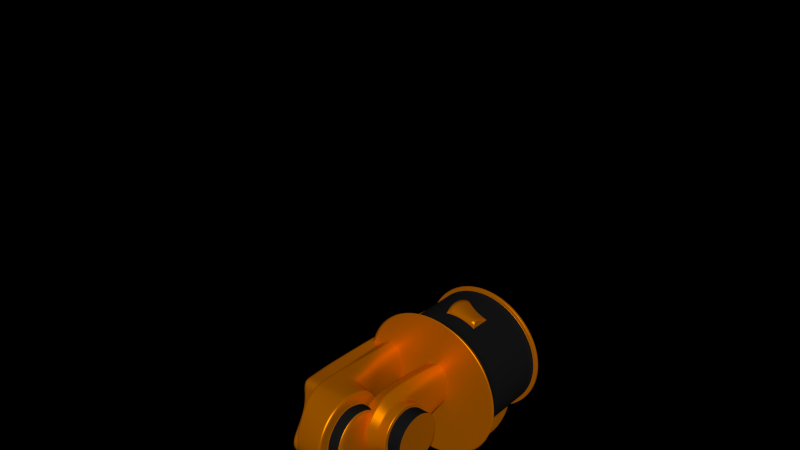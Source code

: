 # Source: robot_dual_copy.blend  (saved by Blender 2.79.0; exported with 4.5.12 LTS)
import bpy
from mathutils import Matrix  # noqa: F401  (used for matrix-valued properties, if any)

bpy.ops.wm.read_factory_settings(use_empty=True)
scene = bpy.context.scene
scene.name = 'Scene'

# ---- collections
col_collection_1 = bpy.data.collections.new('Collection 1'); scene.collection.children.link(col_collection_1)

# ---- materials (node trees are filled in below, after node groups)
mat_orange_metal = bpy.data.materials.new('orange metal')
mat_orange_metal.alpha_threshold = 0.0
mat_orange_metal.diffuse_color = (0.8, 0.6542, 0.3902, 1.0)
mat_orange_metal.roughness = 0.5
mat_orange_metal.line_color = (0.0, 0.0, 0.0, 1.0)
mat_base_sides = bpy.data.materials.new('base sides')
mat_base_sides.alpha_threshold = 0.0
mat_base_sides.roughness = 0.5
mat_base_sides.line_color = (0.0, 0.0, 0.0, 1.0)
mat_links = bpy.data.materials.new('links')
mat_links.alpha_threshold = 0.0
mat_links.diffuse_color = (0.009017, 0.009017, 0.009017, 1.0)
mat_links.roughness = 0.5
mat_links.line_color = (0.0, 0.0, 0.0, 1.0)
mat_motor_body = bpy.data.materials.new('motor body')
mat_motor_body.alpha_threshold = 0.0
mat_motor_body.roughness = 0.5
mat_motor_body.line_color = (0.0, 0.0, 0.0, 1.0)
mat_grabbers = bpy.data.materials.new('grabbers')
mat_grabbers.alpha_threshold = 0.0
mat_grabbers.diffuse_color = (0.196, 0.196, 0.196, 1.0)
mat_grabbers.roughness = 0.5
mat_grabbers.line_color = (0.0, 0.0, 0.0, 1.0)
mat_pads = bpy.data.materials.new('pads')
mat_pads.alpha_threshold = 0.0
mat_pads.roughness = 0.5
mat_pads.line_color = (0.0, 0.0, 0.0, 1.0)

# ---- material node trees
mat_orange_metal.use_nodes = True; mat_orange_metal.node_tree.nodes.clear()
_N = mat_orange_metal.node_tree.nodes; _L = mat_orange_metal.node_tree.links
n0 = _N.new('ShaderNodeBsdfDiffuse'); n0.name = 'Diffuse BSDF'; n0.location = (10, 300)
n0.inputs[1].default_value = 0.072
n1 = _N.new('ShaderNodeBsdfAnisotropic'); n1.name = 'Glossy BSDF'; n1.location = (-2, 166)
n1.distribution = 'BECKMANN'
n1.inputs[1].default_value = 0.4472
n2 = _N.new('ShaderNodeRGB'); n2.name = 'RGB'; n2.location = (-228, 344)
n2.outputs[0].default_value = (0.6559, 0.178, 0.0, 1.0)
n3 = _N.new('ShaderNodeBsdfDiffuse'); n3.name = 'Diffuse BSDF.001'; n3.location = (85, 3)
n4 = _N.new('ShaderNodeBsdfDiffuse'); n4.name = 'Diffuse BSDF.002'; n4.location = (41, -103)
n4.inputs[0].default_value = (0.0, 0.0, 0.0, 1.0)
n5 = _N.new('ShaderNodeOutputMaterial'); n5.name = 'Material Output'; n5.location = (414, 305)
n5.width = 120
n6 = _N.new('ShaderNodeMixShader'); n6.name = 'Mix Shader'; n6.location = (217, 233)
n6.width = 150
n7 = _N.new('ShaderNodeMixShader'); n7.name = 'Mix Shader.001'; n7.location = (358, 55)
n7.width = 150
_L.new(n0.outputs[0], n6.inputs[1])
_L.new(n2.outputs[0], n0.inputs[0])
_L.new(n2.outputs[0], n1.inputs[0])
_L.new(n1.outputs[0], n6.inputs[2])
_L.new(n3.outputs[0], n7.inputs[1])
_L.new(n4.outputs[0], n7.inputs[2])
_L.new(n6.outputs[0], n5.inputs[0])
n5.is_active_output = True
mat_base_sides.use_nodes = True; mat_base_sides.node_tree.nodes.clear()
_N = mat_base_sides.node_tree.nodes; _L = mat_base_sides.node_tree.links
n0 = _N.new('ShaderNodeOutputMaterial'); n0.name = 'Material Output'; n0.location = (300, 300)
n0.width = 120
n1 = _N.new('ShaderNodeBsdfDiffuse'); n1.name = 'Diffuse BSDF'; n1.location = (10, 300)
n1.inputs[0].default_value = (0.007193, 0.007193, 0.007193, 1.0)
n1.inputs[1].default_value = 0.24
_L.new(n1.outputs[0], n0.inputs[0])
n0.is_active_output = True
mat_links.use_nodes = True; mat_links.node_tree.nodes.clear()
_N = mat_links.node_tree.nodes; _L = mat_links.node_tree.links
n0 = _N.new('ShaderNodeOutputMaterial'); n0.name = 'Material Output'; n0.location = (300, 300)
n0.width = 120
n1 = _N.new('ShaderNodeBsdfDiffuse'); n1.name = 'Diffuse BSDF'; n1.location = (10, 300)
n1.inputs[0].default_value = (0.008075, 0.008075, 0.008075, 1.0)
_L.new(n1.outputs[0], n0.inputs[0])
n0.is_active_output = True
mat_motor_body.use_nodes = True; mat_motor_body.node_tree.nodes.clear()
_N = mat_motor_body.node_tree.nodes; _L = mat_motor_body.node_tree.links
n0 = _N.new('ShaderNodeBsdfDiffuse'); n0.name = 'Diffuse BSDF'; n0.location = (-10, 361)
n0.inputs[0].default_value = (0.01808, 0.02217, 0.02365, 1.0)
n0.inputs[1].default_value = 1.0
n1 = _N.new('ShaderNodeOutputMaterial'); n1.name = 'Material Output'; n1.location = (278, 235)
n1.width = 120
n2 = _N.new('ShaderNodeTexNoise'); n2.name = 'Noise Texture'; n2.location = (16, 164)
n2.width = 150
n2.inputs[2].default_value = 2.0
n3 = _N.new('ShaderNodeDisplacement'); n3.name = 'Displacement'; n3.location = (0, 0)
n3.inputs[1].default_value = 0.0
n3.inputs[2].default_value = 0.1
_L.new(n0.outputs[0], n1.inputs[0])
_L.new(n2.outputs[1], n3.inputs[0])
_L.new(n3.outputs[0], n1.inputs[2])
n1.is_active_output = True
mat_grabbers.use_nodes = True; mat_grabbers.node_tree.nodes.clear()
_N = mat_grabbers.node_tree.nodes; _L = mat_grabbers.node_tree.links
n0 = _N.new('ShaderNodeOutputMaterial'); n0.name = 'Material Output'; n0.location = (300, 300)
n0.width = 120
n1 = _N.new('ShaderNodeBsdfDiffuse'); n1.name = 'Diffuse BSDF'; n1.location = (10, 300)
n1.inputs[0].default_value = (0.04445, 0.03903, 0.03245, 1.0)
_L.new(n1.outputs[0], n0.inputs[0])
n0.is_active_output = True
mat_pads.use_nodes = True; mat_pads.node_tree.nodes.clear()
_N = mat_pads.node_tree.nodes; _L = mat_pads.node_tree.links
n0 = _N.new('ShaderNodeOutputMaterial'); n0.name = 'Material Output'; n0.location = (300, 300)
n0.width = 120
n1 = _N.new('ShaderNodeBsdfDiffuse'); n1.name = 'Diffuse BSDF'; n1.location = (100, 300)
n1.inputs[0].default_value = (0.3931, 0.3931, 0.3931, 1.0)
n1.inputs[1].default_value = 0.832
_L.new(n1.outputs[0], n0.inputs[0])
n0.is_active_output = True

# ---- world
world_world = bpy.data.worlds.new('World'); scene.world = world_world
world_world.color = (0.0, 0.0, 0.0)
world_world.use_sun_shadow = False
world_world.sun_shadow_jitter_overblur = 0.0
world_world.cycles.sampling_method = 'NONE'
world_world.cycles.sample_map_resolution = 256

# ---- meshes
me_cylinder = bpy.data.meshes.new('Cylinder')
me_cylinder.from_pydata([(0.0002089, 1.636, -1.86), (0.0002089, 1.636, -1.111), (0.3422, 1.545, -1.86), (0.3422, 1.545, -1.111), (0.5925, 1.294, -1.86), (0.5925, 1.294, -1.111), (0.6842, 0.9524, -1.86), (0.6842, 0.9524, -1.111), (0.5925, 0.6104, -1.86), (0.5925, 0.6104, -1.111), (0.3422, 0.3601, -1.86), (0.3422, 0.3601, -1.111), (0.000209, 0.2684, -1.86), (0.000209, 0.2684, -1.111), (-0.3418, 0.3601, -1.86), (-0.3418, 0.3601, -1.111), (-0.5921, 0.6104, -1.86), (-0.5921, 0.6104, -1.111), (-0.6837, 0.9524, -1.86), (-0.6837, 0.9524, -1.111), (-0.5921, 1.294, -1.86), (-0.5921, 1.294, -1.111), (-0.3418, 1.545, -1.86), (-0.3418, 1.545, -1.111), (0.0002089, 1.677, -1.081), (0.3627, 1.58, -1.081), (0.6281, 1.315, -1.081), (0.7252, 0.9524, -1.081), (0.6281, 0.5899, -1.081), (0.3627, 0.3246, -1.081), (0.000209, 0.2274, -1.081), (-0.3623, 0.3246, -1.081), (-0.6276, 0.5899, -1.081), (-0.7248, 0.9524, -1.081), (-0.6276, 1.315, -1.081), (-0.3623, 1.58, -1.081), (0.7232, 0.9524, -1.105), (0.6263, 0.5909, -1.105), (0.3617, 1.579, -1.105), (0.6263, 1.314, -1.105), (0.0002089, 1.675, -1.105), (-0.6259, 1.314, -1.105), (-0.3613, 1.579, -1.105), (-0.6259, 0.5909, -1.105), (-0.7228, 0.9524, -1.105), (0.000209, 0.2294, -1.105), (-0.3613, 0.3263, -1.105), (0.3617, 0.3263, -1.105), (0.8265, 0.9524, -2.004), (0.7158, 1.366, -2.004), (0.4134, 1.668, -2.004), (0.0002089, 1.779, -2.004), (-0.413, 0.2368, -2.004), (0.000209, 0.1261, -2.004), (0.4134, 0.2368, -2.004), (0.7158, 0.5392, -2.004), (-0.413, 1.668, -2.004), (-0.7154, 1.366, -2.004), (-0.8261, 0.9524, -2.004), (-0.7154, 0.5392, -2.004), (0.0002089, 1.465, -1.081), (0.2566, 1.397, -1.081), (0.4443, 1.209, -1.081), (0.513, 0.9524, -1.081), (0.4443, 0.696, -1.081), (0.2566, 0.5083, -1.081), (0.000209, 0.4396, -1.081), (-0.2562, 0.5083, -1.081), (-0.4439, 0.696, -1.081), (-0.5126, 0.9524, -1.081), (-0.4439, 1.209, -1.081), (-0.2562, 1.397, -1.081), (0.6238, 0.9524, -2.004), (0.5402, 1.264, -2.004), (0.312, 1.492, -2.004), (0.0002089, 1.576, -2.004), (-0.3116, 0.4124, -2.004), (0.000209, 0.3288, -2.004), (0.312, 0.4124, -2.004), (0.5402, 0.6406, -2.004), (-0.3116, 1.492, -2.004), (-0.5398, 1.264, -2.004), (-0.6234, 0.9524, -2.004), (-0.5398, 0.6406, -2.004)], [], [(0, 1, 3, 2), (2, 3, 5, 4), (4, 5, 7, 6), (6, 7, 9, 8), (8, 9, 11, 10), (10, 11, 13, 12), (12, 13, 15, 14), (14, 15, 17, 16), (16, 17, 19, 18), (18, 19, 21, 20), (37, 36, 27, 28), (22, 23, 1, 0), (20, 21, 23, 22), (0, 2, 50, 51), (34, 33, 69, 70), (39, 38, 25, 26), (38, 40, 24, 25), (42, 41, 34, 35), (44, 43, 32, 33), (46, 45, 30, 31), (47, 37, 28, 29), (36, 39, 26, 27), (40, 42, 35, 24), (41, 44, 33, 34), (43, 46, 31, 32), (45, 47, 29, 30), (9, 7, 36, 37), (5, 3, 38, 39), (3, 1, 40, 38), (23, 21, 41, 42), (19, 17, 43, 44), (15, 13, 45, 46), (11, 9, 37, 47), (7, 5, 39, 36), (1, 23, 42, 40), (21, 19, 44, 41), (17, 15, 46, 43), (13, 11, 47, 45), (22, 0, 51, 56), (59, 58, 82, 83), (20, 22, 56, 57), (6, 8, 55, 48), (10, 12, 53, 54), (2, 4, 49, 50), (14, 16, 59, 52), (4, 6, 48, 49), (8, 10, 54, 55), (18, 20, 57, 58), (12, 14, 52, 53), (16, 18, 58, 59), (61, 60, 71, 70, 69, 68, 67, 66, 65, 64, 63, 62), (28, 27, 63, 64), (35, 34, 70, 71), (29, 28, 64, 65), (24, 35, 71, 60), (30, 29, 65, 66), (31, 30, 66, 67), (25, 24, 60, 61), (32, 31, 67, 68), (26, 25, 61, 62), (33, 32, 68, 69), (27, 26, 62, 63), (75, 74, 73, 72, 79, 78, 77, 76, 83, 82, 81, 80), (52, 59, 83, 76), (57, 56, 80, 81), (54, 53, 77, 78), (55, 54, 78, 79), (48, 55, 79, 72), (53, 52, 76, 77), (50, 49, 73, 74), (56, 51, 75, 80), (51, 50, 74, 75), (58, 57, 81, 82), (49, 48, 72, 73)])
me_cylinder.polygons.foreach_set('use_smooth', [True] * 74)
me_cylinder.polygons.foreach_set('material_index', [1, 1, 1, 1, 1, 1, 1, 1, 1, 1, 0, 1, 1, 0, 0, 0, 0, 0, 0, 0, 0, 0, 0, 0, 0, 0, 0, 0, 0, 0, 0, 0, 0, 0, 0, 0, 0, 0, 0, 0, 0, 0, 0, 0, 0, 0, 0, 0, 0, 0, 0, 0, 0, 0, 0, 0, 0, 0, 0, 0, 0, 0, 0, 0, 0, 0, 0, 0, 0, 0, 0, 0, 0, 0])
_k = {(0, 2): 1.0, (1, 3): 1.0, (2, 4): 1.0, (3, 5): 1.0, (4, 6): 1.0, (5, 7): 1.0, (6, 8): 1.0, (7, 9): 1.0, (8, 10): 1.0, (9, 11): 1.0, (10, 12): 1.0, (11, 13): 1.0, (12, 14): 1.0, (13, 15): 1.0, (14, 16): 1.0, (15, 17): 1.0, (16, 18): 1.0, (17, 19): 1.0, (18, 20): 1.0, (19, 21): 1.0, (20, 22): 1.0, (21, 23): 1.0, (0, 22): 1.0, (1, 23): 1.0, (24, 25): 1.0, (25, 26): 1.0, (26, 27): 1.0, (27, 28): 1.0, (28, 29): 1.0, (29, 30): 1.0, (30, 31): 1.0, (31, 32): 1.0, (32, 33): 1.0, (33, 34): 1.0, (34, 35): 1.0, (24, 35): 1.0, (36, 37): 0.99216, (38, 39): 0.99216, (38, 40): 0.99216, (41, 42): 0.99216, (43, 44): 0.99216, (45, 46): 0.99216, (37, 47): 0.99216, (36, 39): 0.99216, (40, 42): 0.99216, (41, 44): 0.99216, (43, 46): 0.99216, (45, 47): 0.99216, (48, 55): 1.0, (49, 50): 1.0, (50, 51): 1.0, (48, 49): 1.0, (52, 59): 1.0, (53, 54): 1.0, (54, 55): 1.0, (52, 53): 1.0, (51, 56): 1.0, (57, 58): 1.0, (58, 59): 1.0, (56, 57): 1.0, (60, 61): 1.0, (61, 62): 1.0, (62, 63): 1.0, (63, 64): 1.0, (64, 65): 1.0, (65, 66): 1.0, (66, 67): 1.0, (67, 68): 1.0, (68, 69): 1.0, (69, 70): 1.0, (70, 71): 1.0, (60, 71): 1.0, (72, 79): 1.0, (73, 74): 1.0, (74, 75): 1.0, (72, 73): 1.0, (76, 83): 1.0, (77, 78): 1.0, (78, 79): 1.0, (76, 77): 1.0, (75, 80): 1.0, (81, 82): 1.0, (82, 83): 1.0, (80, 81): 1.0}
me_cylinder.attributes.new('crease_edge', 'FLOAT', 'EDGE').data.foreach_set('value', [_k.get((min(e.vertices), max(e.vertices)), 0.0) for e in me_cylinder.edges])
me_cylinder.materials.append(mat_orange_metal)
me_cylinder.materials.append(mat_base_sides)
me_cylinder.use_remesh_preserve_volume = False
me_cylinder.use_remesh_preserve_attributes = False
me_cylinder.use_mirror_vertex_groups = False
me_cylinder.update()
me_cylinder_005 = bpy.data.meshes.new('Cylinder.005')
me_cylinder_005.from_pydata([(-0.4687, 0.6127, -0.3844), (-0.3046, 0.6081, -0.3735), (-0.4436, 0.576, -0.6129), (-0.3046, 0.5678, -0.6096), (-0.4258, 0.4115, -0.7194), (-0.3046, 0.4333, -0.7607), (-0.4052, 0.1868, -0.8262), (-0.3046, 0.1866, -0.8214), (-0.4242, -0.03797, -0.729), (-0.3046, -0.03351, -0.7624), (-0.4436, -0.2114, -0.6109), (-0.3046, -0.2033, -0.6136), (-0.5062, -0.1453, 1.616), (-0.3696, -0.1386, 1.617), (-0.4812, -0.1046, 1.79), (-0.3647, -0.09644, 1.798), (-0.4624, -0.007888, 1.885), (-0.363, -4.288e-05, 1.894), (-0.4464, 0.1873, 1.954), (-0.363, 0.1884, 1.949), (-0.4624, 0.3389, 1.888), (-0.363, 0.337, 1.899), (-0.4812, 0.4608, 1.77), (-0.3647, 0.455, 1.792), (-0.4687, -0.2748, -0.3829), (-0.5308, -0.2012, 0.0705), (-0.5568, -0.1434, 0.4946), (-0.5642, -0.1232, 0.8733), (-0.5466, -0.1208, 1.275), (-0.3892, -0.1146, 1.237), (-0.3851, -0.117, 0.8606), (-0.3802, -0.1367, 0.4899), (-0.3033, -0.1907, 0.0643), (-0.3046, -0.2668, -0.3725), (-0.5062, 0.4976, 1.632), (-0.5494, 0.4572, 1.121), (-0.5613, 0.4543, 0.7317), (-0.5466, 0.4946, 0.3214), (-0.5271, 0.5576, 0.03833), (-0.3033, 0.5498, 0.06465), (-0.3598, 0.4881, 0.3023), (-0.3851, 0.4485, 0.7192), (-0.3958, 0.4514, 1.099), (-0.3696, 0.491, 1.629), (-0.5115, 0.5684, -0.05635), (-0.3046, 0.5834, -0.1261), (-0.3046, -0.2282, -0.1085), (-0.5157, -0.2271, -0.03166), (-0.3046, -0.2583, -0.4581), (-0.4582, -0.2687, -0.4666), (-0.3046, 0.6037, -0.4794), (-0.4564, 0.6071, -0.4883), (-0.5364, -0.1269, 1.369), (-0.3752, -0.1206, 1.378), (-0.3826, 0.4781, 1.41), (-0.5352, 0.4845, 1.41), (-0.3793, 0.4653, 1.316), (-0.543, 0.4714, 1.308), (-0.3663, -0.1256, 1.423), (-0.5352, -0.132, 1.421), (-0.7364, 0.5865, -0.3556), (-0.6921, 0.5662, -0.5563), (-0.6865, 0.4248, -0.6004), (-0.7174, 0.3165, -0.4745), (-0.7326, 0.1913, -0.3795), (-0.7386, 0.0563, -0.3416), (-0.6534, -0.1118, 1.659), (-0.6016, -0.08581, 1.811), (-0.5688, -0.002196, 1.907), (-0.5493, 0.1864, 1.949), (-0.567, 0.3364, 1.912), (-0.606, 0.4342, 1.798), (-0.76, -0.1259, -0.2188), (-0.7983, -0.09684, 0.03023), (-0.8305, -0.05474, 0.4977), (-0.821, -0.05003, 0.8788), (-0.7616, -0.06572, 1.286), (-0.649, 0.4587, 1.672), (-0.7934, 0.3952, 1.146), (-0.8305, 0.3929, 0.7293), (-0.8305, 0.4184, 0.3244), (-0.7987, 0.4635, 0.03271), (-0.7786, 0.4773, -0.0982), (-0.7856, -0.1032, -0.05236), (-0.7358, -0.1459, -0.3591), (-0.7185, 0.6142, -0.4675), (-0.7342, -0.07783, 1.377), (-0.7234, 0.4287, 1.412), (-0.752, 0.4171, 1.318), (-0.72, -0.0776, 1.424), (-0.4875, 0.3364, 1.895), (-0.4827, 0.1864, 1.95), (-0.6762, 0.4184, 0.32), (-0.6945, 0.3929, 0.7244), (-0.6888, 0.3952, 1.122), (-0.6448, 0.4171, 1.296), (-0.5557, 0.0563, -0.3302), (-0.5479, 0.1913, -0.3677), (-0.7011, -0.05003, 0.8714), (-0.684, -0.05474, 0.4931), (-0.632, -0.09684, 0.03819), (-0.6156, -0.1032, -0.04375), (-0.5528, 0.5865, -0.344), (-0.6065, 0.4773, -0.08923), (-0.6325, 0.4635, 0.04064), (-0.5175, -0.08581, 1.792), (-0.5624, -0.1118, 1.638), (-0.653, -0.06572, 1.263), (-0.4915, 0.4248, -0.5884), (-0.4991, 0.5662, -0.5447), (-0.4891, -0.002196, 1.89), (-0.5585, 0.4587, 1.651), (-0.5213, 0.4342, 1.779), (-0.6205, 0.4287, 1.391), (-0.5299, 0.6015, -0.455), (-0.5285, 0.3165, -0.4619), (-0.5521, -0.1459, -0.3475), (-0.6176, -0.0776, 1.403), (-0.6297, -0.07783, 1.355), (-0.5825, -0.1259, -0.2089), (-0.114, 0.6022, -0.3735), (-0.3046, 0.1648, 0.06931), (-0.3046, -0.02774, 0.02264), (-0.3046, 0.3869, 0.03055), (-0.114, 0.5582, -0.609), (-0.114, 0.4067, -0.7527), (-0.114, 0.1933, -0.8324), (-0.114, -0.03937, -0.7695), (-0.114, -0.2033, -0.6136), (-0.114, -0.2631, -0.3728), (-0.114, 0.5727, -0.1274), (-0.114, -0.2082, -0.1185), (-0.114, -0.2518, -0.4581), (-0.114, 0.5978, -0.4794), (-0.114, 0.1648, 0.06931), (-0.114, -0.02774, 0.02264), (-0.114, 0.3869, 0.03055), (-0.114, 0.4989, -0.3761), (-0.114, 0.4545, -0.5437), (-0.114, 0.3419, -0.6466), (-0.114, 0.1856, -0.7041), (-0.114, 0.02629, -0.6574), (-0.114, -0.09333, -0.5474), (-0.114, -0.1386, -0.3754), (-0.114, 0.471, -0.2034), (-0.114, -0.09648, -0.1947), (-0.114, -0.1326, -0.4365), (-0.114, 0.4896, -0.4508), (-0.114, 0.1642, -0.04904), (-0.114, 0.03194, -0.09346), (-0.114, 0.3293, -0.08321), (0.01629, 0.4989, -0.3761), (0.01629, 0.4545, -0.5437), (0.01629, 0.3419, -0.6466), (0.01629, 0.1856, -0.7041), (0.01629, 0.02629, -0.6574), (0.01629, -0.09333, -0.5474), (0.01629, -0.1386, -0.3754), (0.01629, 0.471, -0.2034), (0.01629, -0.09648, -0.1947), (0.01629, -0.1326, -0.4365), (0.01629, 0.4896, -0.4508), (0.01629, 0.1642, -0.04904), (0.01629, 0.03194, -0.09346), (0.01629, 0.3293, -0.08321), (0.01629, 0.4111, -0.3757), (0.01629, 0.374, -0.4959), (0.01629, 0.2981, -0.5728), (0.01629, 0.1859, -0.6025), (0.01629, 0.07053, -0.5754), (0.01629, -0.01124, -0.4979), (0.01629, -0.04832, -0.3752), (0.01629, 0.3818, -0.2544), (0.01629, -0.009844, -0.2495), (0.01629, -0.03871, -0.4203), (0.01629, 0.4012, -0.4309), (0.01629, 0.1735, -0.1461), (0.01629, 0.07648, -0.1801), (0.01629, 0.2852, -0.173)], [], [(51, 50, 3, 2), (2, 3, 5, 4), (4, 5, 7, 6), (6, 7, 9, 8), (8, 9, 11, 10), (59, 58, 13, 12), (12, 13, 15, 14), (14, 15, 17, 16), (16, 17, 19, 18), (18, 19, 21, 20), (44, 45, 1, 0), (20, 21, 23, 22), (49, 48, 33, 24), (47, 46, 32, 25), (25, 32, 31, 26), (26, 31, 30, 27), (27, 30, 29, 28), (22, 23, 43, 34), (57, 56, 42, 35), (35, 42, 41, 36), (36, 41, 40, 37), (37, 40, 39, 38), (38, 39, 45, 44), (24, 33, 46, 47), (10, 11, 48, 49), (0, 1, 50, 51), (28, 29, 53, 52), (34, 43, 54, 55), (55, 54, 56, 57), (52, 53, 58, 59), (91, 90, 70, 69), (93, 92, 80, 79), (95, 94, 78, 88), (97, 96, 65, 64), (99, 98, 75, 74), (101, 100, 73, 83), (103, 102, 60, 82), (92, 104, 81, 80), (106, 105, 67, 66), (98, 107, 76, 75), (109, 108, 62, 61), (104, 103, 82, 81), (110, 91, 69, 68), (112, 111, 77, 71), (113, 95, 88, 87), (102, 114, 85, 60), (115, 97, 64, 63), (96, 116, 84, 65), (114, 109, 61, 85), (90, 112, 71, 70), (118, 117, 89, 86), (111, 113, 87, 77), (117, 106, 66, 89), (107, 118, 86, 76), (116, 119, 72, 84), (119, 101, 83, 72), (105, 110, 68, 67), (94, 93, 79, 78), (108, 115, 63, 62), (100, 99, 74, 73), (18, 20, 90, 91), (36, 37, 92, 93), (57, 35, 94, 95), (8, 10, 96, 97), (26, 27, 98, 99), (47, 25, 100, 101), (44, 0, 102, 103), (37, 38, 104, 92), (12, 14, 105, 106), (27, 28, 107, 98), (2, 4, 108, 109), (38, 44, 103, 104), (16, 18, 91, 110), (22, 34, 111, 112), (55, 57, 95, 113), (0, 51, 114, 102), (6, 8, 97, 115), (10, 49, 116, 96), (51, 2, 109, 114), (20, 22, 112, 90), (52, 59, 117, 118), (34, 55, 113, 111), (59, 12, 106, 117), (28, 52, 118, 107), (49, 24, 119, 116), (24, 47, 101, 119), (14, 16, 110, 105), (35, 36, 93, 94), (4, 6, 115, 108), (25, 26, 99, 100), (21, 19, 17), (21, 17, 15, 23), (23, 15, 13, 43), (58, 54, 43, 13), (54, 58, 53, 56), (56, 53, 29, 42), (30, 41, 42, 29), (31, 40, 41, 30), (122, 32, 46), (123, 45, 39), (1, 45, 130, 120), (5, 3, 124, 125), (45, 123, 136, 130), (50, 1, 120, 133), (46, 33, 129, 131), (11, 9, 127, 128), (7, 5, 125, 126), (121, 122, 135, 134), (3, 50, 133, 124), (121, 134, 136, 123), (46, 131, 135, 122), (33, 48, 132, 129), (48, 11, 128, 132), (9, 7, 126, 127), (125, 124, 138, 139), (129, 132, 146, 143), (133, 120, 137, 147), (126, 125, 139, 140), (124, 133, 147, 138), (127, 126, 140, 141), (130, 136, 150, 144), (128, 127, 141, 142), (134, 135, 149, 148), (132, 128, 142, 146), (134, 148, 150, 136), (120, 130, 144, 137), (131, 145, 149, 135), (131, 129, 143, 145), (147, 137, 151, 161), (40, 121, 123, 39), (32, 122, 121, 31), (31, 121, 40), (60, 85, 61, 62, 63), (60, 63, 64, 82), (82, 64, 65, 84, 72), (83, 81, 82, 72), (81, 83, 73, 80), (74, 80, 73), (75, 79, 80, 74), (76, 78, 79, 75), (86, 88, 78, 76), (89, 87, 88, 86), (87, 89, 66, 77), (77, 66, 67, 71), (71, 67, 68, 69, 70), (162, 163, 177, 176), (138, 147, 161, 152), (141, 140, 154, 155), (144, 150, 164, 158), (142, 141, 155, 156), (148, 149, 163, 162), (146, 142, 156, 160), (150, 148, 162, 164), (137, 144, 158, 151), (140, 139, 153, 154), (149, 145, 159, 163), (145, 143, 157, 159), (139, 138, 152, 153), (143, 146, 160, 157), (169, 168, 167, 166, 175, 165, 172, 178, 176, 177, 173, 171, 174, 170), (160, 156, 170, 174), (164, 162, 176, 178), (151, 158, 172, 165), (154, 153, 167, 168), (163, 159, 173, 177), (159, 157, 171, 173), (153, 152, 166, 167), (157, 160, 174, 171), (161, 151, 165, 175), (152, 161, 175, 166), (155, 154, 168, 169), (158, 164, 178, 172), (156, 155, 169, 170)])
me_cylinder_005.polygons.foreach_set('use_smooth', [True] * 173)
me_cylinder_005.polygons.foreach_set('material_index', [0, 0, 0, 0, 0, 0, 0, 0, 0, 0, 0, 0, 0, 0, 0, 0, 0, 0, 0, 0, 0, 0, 0, 0, 0, 0, 0, 0, 0, 0, 0, 0, 0, 0, 0, 0, 0, 0, 0, 0, 0, 0, 0, 0, 0, 0, 0, 0, 0, 0, 0, 0, 0, 0, 0, 0, 0, 0, 0, 0, 0, 0, 0, 0, 0, 0, 0, 0, 0, 0, 0, 0, 0, 0, 0, 0, 0, 0, 0, 0, 0, 0, 0, 0, 0, 0, 0, 0, 0, 0, 0, 0, 0, 0, 0, 0, 0, 0, 0, 0, 0, 0, 0, 0, 0, 0, 0, 0, 0, 0, 0, 0, 0, 0, 0, 0, 0, 0, 0, 0, 0, 0, 0, 0, 0, 0, 0, 0, 1, 0, 0, 0, 0, 0, 0, 0, 0, 0, 0, 0, 0, 0, 0, 0, 0, 0, 1, 1, 1, 1, 1, 1, 1, 1, 1, 1, 1, 1, 1, 0, 0, 0, 0, 0, 0, 0, 0, 0, 0, 0, 0, 0, 0])
_k = {(2, 51): 1.0, (2, 4): 1.0, (4, 6): 1.0, (6, 8): 1.0, (8, 10): 1.0, (12, 59): 1.0, (12, 14): 1.0, (14, 16): 1.0, (16, 18): 1.0, (18, 20): 1.0, (20, 22): 1.0, (0, 44): 1.0, (10, 49): 1.0, (24, 47): 1.0, (25, 26): 1.0, (26, 27): 1.0, (27, 28): 1.0, (22, 34): 1.0, (34, 55): 1.0, (35, 36): 1.0, (36, 37): 1.0, (37, 38): 1.0, (38, 44): 1.0, (25, 47): 1.0, (24, 49): 1.0, (0, 51): 1.0, (28, 52): 1.0, (55, 57): 1.0, (35, 57): 1.0, (52, 59): 1.0, (61, 85): 1.0, (61, 62): 1.0, (62, 63): 1.0, (63, 64): 1.0, (64, 65): 1.0, (66, 89): 1.0, (66, 67): 1.0, (67, 68): 1.0, (68, 69): 1.0, (69, 70): 1.0, (70, 71): 1.0, (60, 82): 1.0, (65, 84): 1.0, (72, 83): 1.0, (73, 74): 1.0, (74, 75): 1.0, (75, 76): 1.0, (71, 77): 1.0, (77, 87): 1.0, (78, 79): 1.0, (79, 80): 1.0, (80, 81): 1.0, (81, 82): 1.0, (73, 83): 1.0, (72, 84): 1.0, (60, 85): 1.0, (76, 86): 1.0, (87, 88): 1.0, (78, 88): 1.0, (86, 89): 1.0, (90, 91): 1.0, (92, 93): 1.0, (94, 95): 1.0, (96, 97): 1.0, (98, 99): 1.0, (100, 101): 1.0, (102, 103): 1.0, (92, 104): 1.0, (105, 106): 1.0, (98, 107): 1.0, (108, 109): 1.0, (103, 104): 1.0, (91, 110): 1.0, (111, 112): 1.0, (95, 113): 1.0, (102, 114): 1.0, (97, 115): 1.0, (96, 116): 1.0, (109, 114): 1.0, (90, 112): 1.0, (117, 118): 1.0, (111, 113): 1.0, (106, 117): 1.0, (107, 118): 1.0, (116, 119): 1.0, (101, 119): 1.0, (105, 110): 1.0, (93, 94): 1.0, (108, 115): 1.0, (99, 100): 1.0, (125, 126): 0.90196, (124, 125): 0.90196, (120, 133): 0.90196, (126, 127): 0.90196, (127, 128): 0.90196, (128, 132): 0.90196, (120, 130): 0.90196, (129, 131): 0.90196, (129, 132): 0.90196, (124, 133): 0.90196, (130, 136): 0.90196, (134, 135): 0.90196, (134, 136): 0.90196, (131, 135): 0.90196, (139, 140): 1.0, (138, 139): 1.0, (137, 147): 1.0, (140, 141): 1.0, (141, 142): 1.0, (142, 146): 1.0, (137, 144): 1.0, (143, 145): 1.0, (143, 146): 1.0, (138, 147): 1.0, (144, 150): 1.0, (148, 149): 1.0, (148, 150): 1.0, (145, 149): 1.0}
me_cylinder_005.attributes.new('crease_edge', 'FLOAT', 'EDGE').data.foreach_set('value', [_k.get((min(e.vertices), max(e.vertices)), 0.0) for e in me_cylinder_005.edges])
me_cylinder_005.materials.append(mat_orange_metal)
me_cylinder_005.materials.append(mat_links)
me_cylinder_005.use_remesh_preserve_volume = False
me_cylinder_005.use_remesh_preserve_attributes = False
me_cylinder_005.use_mirror_vertex_groups = False
me_cylinder_005.update()
me_cube_005 = bpy.data.meshes.new('Cube.005')
me_cube_005.from_pydata([(-0.2891, -1.521, 1.56), (-0.2891, -1.521, 1.743), (-0.4716, -1.521, 1.56), (-0.4716, -1.521, 1.743), (-0.4716, -1.386, 1.56), (-0.2891, -1.386, 1.743), (-0.4716, -1.386, 1.743), (-0.2891, -1.386, 1.56), (-0.2891, -1.521, 1.584), (-0.4716, -1.521, 1.584), (-0.4716, -1.386, 1.584), (-0.2891, -1.386, 1.584), (-0.2891, -1.364, 1.584), (-0.2891, -1.547, 1.584), (-0.4716, -1.364, 1.584), (-0.4716, -1.547, 1.584), (-0.2891, -1.521, 1.718), (-0.4716, -1.547, 1.718), (-0.4716, -1.364, 1.718), (-0.2891, -1.364, 1.718), (-0.2891, -1.386, 1.718), (-0.4716, -1.386, 1.718), (-0.2891, -1.547, 1.718), (-0.4716, -1.521, 1.718), (-0.2846, -1.521, 1.56), (-0.2846, -1.521, 1.743), (-0.2846, -1.386, 1.743), (-0.2846, -1.386, 1.56), (-0.2846, -1.521, 1.584), (-0.2846, -1.386, 1.584), (-0.2846, -1.364, 1.584), (-0.2846, -1.547, 1.584), (-0.2846, -1.521, 1.718), (-0.2846, -1.364, 1.718), (-0.2846, -1.386, 1.718), (-0.2846, -1.547, 1.718), (-0.4716, -1.508, 1.596), (-0.4716, -1.399, 1.596), (-0.4716, -1.399, 1.705), (-0.4716, -1.508, 1.705), (-0.4881, -1.508, 1.596), (-0.4881, -1.399, 1.596), (-0.4881, -1.399, 1.705), (-0.4881, -1.508, 1.705), (-0.4027, -1.365, 1.611), (-0.3824, -1.365, 1.617), (-0.3817, -1.365, 1.638), (-0.4015, -1.365, 1.645), (-0.4146, -1.365, 1.628), (-0.4142, -1.319, 1.628), (-0.4012, -1.319, 1.645), (-0.3813, -1.319, 1.638), (-0.3821, -1.319, 1.617), (-0.4024, -1.319, 1.611), (-0.4056, -1.291, 1.628), (-0.3944, -1.298, 1.645), (-0.3773, -1.308, 1.638), (-0.3779, -1.308, 1.617), (-0.3954, -1.297, 1.611), (-0.3848, -1.272, 1.628), (-0.3784, -1.283, 1.645), (-0.3686, -1.301, 1.638), (-0.369, -1.3, 1.617), (-0.379, -1.282, 1.611), (-0.3571, -1.266, 1.628), (-0.3572, -1.279, 1.645), (-0.3574, -1.298, 1.638), (-0.3574, -1.298, 1.617), (-0.3572, -1.277, 1.611), (-0.2815, -1.266, 1.628), (-0.2817, -1.279, 1.645), (-0.2818, -1.298, 1.638), (-0.2818, -1.298, 1.617), (-0.2816, -1.277, 1.611), (-0.4313, -1.366, 1.676), (-0.4223, -1.366, 1.679), (-0.422, -1.366, 1.688), (-0.4308, -1.366, 1.692), (-0.4365, -1.366, 1.684), (-0.4364, -1.307, 1.684), (-0.4306, -1.307, 1.692), (-0.4219, -1.307, 1.688), (-0.4222, -1.307, 1.679), (-0.4312, -1.307, 1.676), (-0.4326, -1.295, 1.684), (-0.4276, -1.298, 1.692), (-0.4201, -1.302, 1.688), (-0.4203, -1.302, 1.679), (-0.4281, -1.297, 1.676), (-0.4234, -1.286, 1.684), (-0.4206, -1.291, 1.692), (-0.4162, -1.299, 1.688), (-0.4164, -1.298, 1.679), (-0.4208, -1.291, 1.676), (-0.4111, -1.283, 1.684), (-0.4112, -1.289, 1.692), (-0.4113, -1.298, 1.688), (-0.4113, -1.297, 1.679), (-0.4112, -1.288, 1.676), (-0.2812, -1.283, 1.684), (-0.2813, -1.289, 1.692), (-0.2813, -1.298, 1.688), (-0.2813, -1.297, 1.679), (-0.2813, -1.288, 1.676), (-0.4166, -1.547, 1.685), (-0.4012, -1.552, 1.685), (-0.4166, -1.547, 1.61), (-0.4012, -1.552, 1.61), (-0.4164, -1.546, 1.685), (-0.3995, -1.546, 1.685), (-0.4164, -1.546, 1.61), (-0.3995, -1.546, 1.61), (-0.4038, -1.547, 1.685), (-0.3885, -1.552, 1.685), (-0.4038, -1.547, 1.61), (-0.3885, -1.552, 1.61), (-0.4037, -1.546, 1.685), (-0.3867, -1.546, 1.685), (-0.4037, -1.546, 1.61), (-0.3867, -1.546, 1.61), (-0.3938, -1.547, 1.685), (-0.3784, -1.552, 1.685), (-0.3938, -1.547, 1.61), (-0.3784, -1.552, 1.61), (-0.3936, -1.546, 1.685), (-0.3766, -1.546, 1.685), (-0.3936, -1.546, 1.61), (-0.3766, -1.546, 1.61), (-0.381, -1.547, 1.685), (-0.3657, -1.552, 1.685), (-0.381, -1.547, 1.61), (-0.3657, -1.552, 1.61), (-0.3809, -1.546, 1.685), (-0.3639, -1.546, 1.685), (-0.3809, -1.546, 1.61), (-0.3639, -1.546, 1.61), (-0.3683, -1.547, 1.685), (-0.3529, -1.552, 1.685), (-0.3683, -1.547, 1.61), (-0.3529, -1.552, 1.61), (-0.3681, -1.546, 1.685), (-0.3512, -1.546, 1.685), (-0.3681, -1.546, 1.61), (-0.3512, -1.546, 1.61), (-0.3582, -1.547, 1.685), (-0.3428, -1.552, 1.685), (-0.3582, -1.547, 1.61), (-0.3428, -1.552, 1.61), (-0.358, -1.546, 1.685), (-0.3411, -1.546, 1.685), (-0.358, -1.546, 1.61), (-0.3411, -1.546, 1.61), (-0.04195, 0.2857, 1.54), (-0.04195, 0.2857, 1.801), (0.2192, 0.2857, 1.54), (0.2192, 0.2857, 1.801), (0.2192, 0.09326, 1.54), (-0.04195, 0.09326, 1.801), (0.2192, 0.09326, 1.801), (-0.04195, 0.09326, 1.54), (-0.04195, 0.2857, 1.574), (0.2192, 0.2857, 1.574), (0.2192, 0.09326, 1.574), (-0.04195, 0.09326, 1.574), (-0.04195, 0.06185, 1.574), (-0.04195, 0.323, 1.574), (0.2192, 0.06185, 1.574), (0.2192, 0.323, 1.574), (-0.04195, 0.2857, 1.766), (0.2192, 0.323, 1.766), (0.2192, 0.06185, 1.766), (-0.04195, 0.06185, 1.766), (-0.04195, 0.09326, 1.766), (0.2192, 0.09326, 1.766), (-0.04195, 0.323, 1.766), (0.2192, 0.2857, 1.766), (-0.04844, 0.2857, 1.54), (-0.04844, 0.2857, 1.801), (-0.04844, 0.09326, 1.801), (-0.04844, 0.09326, 1.54), (-0.04844, 0.2857, 1.574), (-0.04844, 0.09326, 1.574), (-0.04844, 0.06185, 1.574), (-0.04844, 0.323, 1.574), (-0.04844, 0.2857, 1.766), (-0.04844, 0.06185, 1.766), (-0.04844, 0.09326, 1.766), (-0.04844, 0.323, 1.766), (0.2192, 0.2675, 1.592), (0.2192, 0.1115, 1.592), (0.2192, 0.1115, 1.748), (0.2192, 0.2675, 1.748), (0.2429, 0.2675, 1.592), (0.2429, 0.1115, 1.592), (0.2429, 0.1115, 1.748), (0.2429, 0.2675, 1.748), (0.1207, 0.06301, 1.612), (0.0916, 0.06301, 1.621), (0.09054, 0.06301, 1.651), (0.119, 0.06301, 1.661), (0.1376, 0.06301, 1.638), (0.1371, -0.003349, 1.638), (0.1185, -0.00326, 1.661), (0.09007, -0.003125, 1.651), (0.09113, -0.00313, 1.621), (0.1202, -0.003269, 1.612), (0.1248, -0.04239, 1.638), (0.1087, -0.03292, 1.661), (0.08423, -0.01847, 1.651), (0.08514, -0.01901, 1.621), (0.1102, -0.03379, 1.612), (0.095, -0.07013, 1.638), (0.08584, -0.05391, 1.661), (0.07186, -0.02914, 1.651), (0.07237, -0.03006, 1.621), (0.08668, -0.0554, 1.612), (0.05535, -0.07927, 1.638), (0.05553, -0.06064, 1.661), (0.0558, -0.0322, 1.651), (0.05579, -0.03326, 1.621), (0.05552, -0.06235, 1.612), (-0.05277, -0.07927, 1.638), (-0.05259, -0.06064, 1.661), (-0.05232, -0.0322, 1.651), (-0.05233, -0.03326, 1.621), (-0.0526, -0.06235, 1.612), (0.1616, 0.06387, 1.707), (0.1487, 0.06387, 1.71), (0.1483, 0.06387, 1.724), (0.1608, 0.06387, 1.728), (0.1691, 0.06387, 1.718), (0.1689, -0.02043, 1.718), (0.1606, -0.02039, 1.728), (0.1481, -0.02033, 1.724), (0.1485, -0.02033, 1.71), (0.1614, -0.02039, 1.707), (0.1634, -0.03769, 1.718), (0.1563, -0.0335, 1.728), (0.1455, -0.02711, 1.724), (0.1459, -0.02735, 1.71), (0.157, -0.03388, 1.707), (0.1502, -0.04995, 1.718), (0.1462, -0.04278, 1.728), (0.14, -0.03183, 1.724), (0.1402, -0.03224, 1.71), (0.1466, -0.04343, 1.707), (0.1327, -0.05399, 1.718), (0.1328, -0.04575, 1.728), (0.1329, -0.03318, 1.724), (0.1329, -0.03365, 1.71), (0.1328, -0.04651, 1.707), (-0.05323, -0.05399, 1.718), (-0.05315, -0.04575, 1.728), (-0.05303, -0.03318, 1.724), (-0.05303, -0.03365, 1.71), (-0.05316, -0.04651, 1.707), (0.1405, 0.3231, 1.719), (0.1185, 0.3302, 1.719), (0.1405, 0.3231, 1.612), (0.1185, 0.3302, 1.612), (0.1403, 0.3224, 1.719), (0.116, 0.3224, 1.719), (0.1403, 0.3224, 1.612), (0.116, 0.3224, 1.612), (0.1223, 0.3231, 1.719), (0.1003, 0.3302, 1.719), (0.1223, 0.3231, 1.612), (0.1003, 0.3302, 1.612), (0.122, 0.3224, 1.719), (0.0978, 0.3224, 1.719), (0.122, 0.3224, 1.612), (0.0978, 0.3224, 1.612), (0.1079, 0.3231, 1.719), (0.08586, 0.3302, 1.719), (0.1079, 0.3231, 1.612), (0.08586, 0.3302, 1.612), (0.1076, 0.3224, 1.719), (0.08336, 0.3224, 1.719), (0.1076, 0.3224, 1.612), (0.08336, 0.3224, 1.612), (0.08963, 0.3231, 1.719), (0.06764, 0.3302, 1.719), (0.08963, 0.3231, 1.612), (0.06764, 0.3302, 1.612), (0.08939, 0.3224, 1.719), (0.06514, 0.3224, 1.719), (0.08939, 0.3224, 1.612), (0.06514, 0.3224, 1.612), (0.07141, 0.3231, 1.719), (0.04942, 0.3302, 1.719), (0.07141, 0.3231, 1.612), (0.04942, 0.3302, 1.612), (0.07117, 0.3224, 1.719), (0.04692, 0.3224, 1.719), (0.07117, 0.3224, 1.612), (0.04692, 0.3224, 1.612), (0.05698, 0.3231, 1.719), (0.03498, 0.3302, 1.719), (0.05698, 0.3231, 1.612), (0.03498, 0.3302, 1.612), (0.05673, 0.3224, 1.719), (0.03248, 0.3224, 1.719), (0.05673, 0.3224, 1.612), (0.03248, 0.3224, 1.612), (-0.1127, 0.5425, 1.637), (0.01768, 0.5174, 1.639), (-0.1134, 0.4689, 1.448), (0.023, 0.4502, 1.486), (-0.1119, 0.3471, 1.31), (0.01605, 0.3296, 1.357), (-0.1107, 0.1556, 1.259), (0.01796, 0.1578, 1.33), (-0.1107, -0.03341, 1.31), (0.01755, -0.04218, 1.379), (-0.1845, -1.537, 1.366), (-0.1064, -1.521, 1.401), (-0.1844, -1.699, 1.52), (-0.1064, -1.685, 1.542), (-0.1847, -1.687, 1.759), (-0.1064, -1.668, 1.743), (-0.1845, -1.555, 1.893), (-0.1064, -1.532, 1.86), (-0.1107, 0.1645, 2.013), (0.01165, 0.1603, 1.96), (-0.1119, 0.3442, 1.963), (0.01222, 0.3268, 1.914), (-0.1134, 0.4842, 1.834), (0.01241, 0.4596, 1.798), (-0.1826, -1.358, 1.917), (-0.1733, -0.9598, 1.928), (-0.1539, -0.6701, 1.954), (-0.1255, -0.3984, 1.984), (-0.1107, -0.1307, 2.002), (0.01074, -0.1335, 1.948), (-0.002938, -0.4167, 1.921), (-0.01952, -0.6658, 1.897), (-0.06172, -0.9577, 1.876), (-0.1064, -1.303, 1.875), (-0.1113, -0.2301, 1.411), (-0.1336, -0.4943, 1.494), (-0.1647, -0.8001, 1.477), (-0.1772, -1.059, 1.44), (-0.1826, -1.327, 1.382), (-0.1064, -1.321, 1.405), (-0.07303, -1.069, 1.482), (-0.04428, -0.8122, 1.533), (-0.006921, -0.4981, 1.541), (0.01074, -0.2317, 1.487), (-0.1842, -1.709, 1.645), (-0.1064, -1.69, 1.647), (-0.1859, -1.635, 1.831), (-0.1064, -1.614, 1.806), (-0.1064, -1.622, 1.464), (-0.186, -1.627, 1.435), (-0.2237, 0.5088, 1.632), (-0.2237, 0.4529, 1.47), (-0.2237, 0.325, 1.353), (-0.2237, 0.1327, 1.317), (-0.2237, -0.07448, 1.41), (-0.3272, -1.511, 1.408), (-0.295, -1.677, 1.545), (-0.2952, -1.661, 1.754), (-0.3272, -1.529, 1.856), (-0.2237, 0.1483, 1.955), (-0.2237, 0.332, 1.922), (-0.2237, 0.4564, 1.809), (-0.343, -1.338, 1.877), (-0.3259, -0.9535, 1.887), (-0.282, -0.6694, 1.895), (-0.2555, -0.4094, 1.934), (-0.238, -0.1481, 1.946), (-0.2453, -0.2349, 1.465), (-0.2623, -0.4939, 1.524), (-0.297, -0.7969, 1.541), (-0.3367, -1.059, 1.505), (-0.343, -1.313, 1.444), (-0.2948, -1.696, 1.647), (-0.2962, -1.612, 1.815), (-0.2964, -1.61, 1.458), (-0.2236, -0.09748, 1.765), (-0.2237, -0.01433, 1.875), (-0.2237, -0.1187, 1.564), (-0.3237, 0.5088, 1.632), (-0.3237, 0.4529, 1.47), (-0.3237, 0.325, 1.353), (-0.3237, 0.1327, 1.317), (-0.3237, -0.07448, 1.41), (-0.3237, 0.1483, 1.955), (-0.3237, 0.332, 1.922), (-0.3237, 0.4564, 1.809), (-0.323, -0.09637, 1.766), (-0.3237, -0.01433, 1.875), (-0.3237, -0.1187, 1.564), (-0.3237, 0.4685, 1.634), (-0.3237, 0.4195, 1.492), (-0.3237, 0.3076, 1.39), (-0.3237, 0.1393, 1.359), (-0.3237, -0.03686, 1.432), (-0.3237, 0.153, 1.917), (-0.3237, 0.3138, 1.887), (-0.3237, 0.4226, 1.789), (-0.3232, -0.0793, 1.759), (-0.3237, 0.01063, 1.846), (-0.3237, -0.07654, 1.58), (-0.4722, 0.4685, 1.634), (-0.4722, 0.4195, 1.492), (-0.4722, 0.3076, 1.39), (-0.4722, 0.1393, 1.359), (-0.4722, -0.03686, 1.432), (-0.4722, 0.153, 1.917), (-0.4722, 0.3138, 1.887), (-0.4722, 0.4226, 1.789), (-0.4722, -0.0736, 1.757), (-0.4722, 0.01063, 1.846), (-0.4722, -0.07654, 1.58), (-0.4722, 0.409, 1.637), (-0.4722, 0.3703, 1.525), (-0.4722, 0.2819, 1.444), (-0.4722, 0.149, 1.419), (-0.4722, 0.009964, 1.478), (-0.4722, 0.1598, 1.86), (-0.4722, 0.2868, 1.837), (-0.4722, 0.3728, 1.759), (-0.4722, -0.01904, 1.734), (-0.4722, 0.04746, 1.804), (-0.4722, -0.03876, 1.602)], [], [(21, 23, 3, 6), (5, 1, 25, 26), (2, 4, 7, 0), (1, 5, 6, 3), (4, 2, 9, 10), (8, 0, 24, 28), (23, 21, 38, 39), (1, 25, 32, 16), (22, 13, 31, 35), (9, 15, 17, 23), (14, 10, 21, 18), (15, 13, 22, 17), (12, 14, 18, 19), (0, 7, 27, 24), (32, 34, 26, 25), (24, 27, 29, 28), (31, 28, 32, 35), (29, 30, 33, 34), (28, 29, 34, 32), (12, 19, 33, 30), (13, 8, 28, 31), (16, 22, 35, 32), (20, 5, 26, 34), (11, 29, 30, 12), (19, 33, 34, 20), (7, 27, 29, 11), (0, 13, 8), (31, 24, 28), (31, 13, 0, 24), (20, 5, 19), (26, 34, 33), (26, 33, 19, 5), (35, 32, 25), (22, 1, 16), (25, 1, 22, 35), (27, 30, 29), (7, 11, 12), (27, 7, 12, 30), (11, 10, 14, 12), (7, 4, 10, 11), (8, 13, 15, 9), (0, 8, 9, 2), (16, 1, 3, 23), (22, 16, 23, 17), (20, 19, 18, 21), (5, 20, 21, 6), (37, 36, 40, 41), (9, 23, 39, 36), (10, 9, 36, 37), (21, 10, 37, 38), (41, 40, 43, 42), (39, 38, 42, 43), (36, 39, 43, 40), (38, 37, 41, 42), (48, 49, 53, 44), (44, 53, 52, 45), (47, 50, 49, 48), (46, 51, 50, 47), (45, 52, 51, 46), (49, 54, 58, 53), (53, 58, 57, 52), (52, 57, 56, 51), (56, 61, 60, 55), (57, 62, 61, 56), (54, 59, 63, 58), (58, 63, 62, 57), (55, 60, 59, 54), (62, 67, 66, 61), (59, 64, 68, 63), (63, 68, 67, 62), (60, 65, 64, 59), (61, 66, 65, 60), (64, 69, 73, 68), (68, 73, 72, 67), (65, 70, 69, 64), (66, 71, 70, 65), (67, 72, 71, 66), (51, 56, 55, 50), (50, 55, 54, 49), (78, 79, 83, 74), (74, 83, 82, 75), (77, 80, 79, 78), (76, 81, 80, 77), (75, 82, 81, 76), (79, 84, 88, 83), (83, 88, 87, 82), (82, 87, 86, 81), (86, 91, 90, 85), (87, 92, 91, 86), (84, 89, 93, 88), (88, 93, 92, 87), (85, 90, 89, 84), (92, 97, 96, 91), (89, 94, 98, 93), (93, 98, 97, 92), (90, 95, 94, 89), (91, 96, 95, 90), (94, 99, 103, 98), (98, 103, 102, 97), (95, 100, 99, 94), (96, 101, 100, 95), (97, 102, 101, 96), (81, 86, 85, 80), (80, 85, 84, 79), (105, 104, 106, 107), (107, 106, 110, 111), (104, 105, 109, 108), (113, 112, 114, 115), (115, 114, 118, 119), (112, 113, 117, 116), (121, 120, 122, 123), (123, 122, 126, 127), (120, 121, 125, 124), (129, 128, 130, 131), (131, 130, 134, 135), (128, 129, 133, 132), (137, 136, 138, 139), (139, 138, 142, 143), (136, 137, 141, 140), (145, 144, 146, 147), (147, 146, 150, 151), (144, 145, 149, 148), (173, 175, 155, 158), (157, 153, 177, 178), (154, 156, 159, 152), (153, 157, 158, 155), (156, 154, 161, 162), (160, 152, 176, 180), (175, 173, 190, 191), (153, 177, 184, 168), (174, 165, 183, 187), (161, 167, 169, 175), (166, 162, 173, 170), (167, 165, 174, 169), (164, 166, 170, 171), (152, 159, 179, 176), (184, 186, 178, 177), (176, 179, 181, 180), (183, 180, 184, 187), (181, 182, 185, 186), (180, 181, 186, 184), (164, 171, 185, 182), (165, 160, 180, 183), (168, 174, 187, 184), (172, 157, 178, 186), (163, 181, 182, 164), (171, 185, 186, 172), (159, 179, 181, 163), (152, 165, 160), (183, 176, 180), (183, 165, 152, 176), (172, 157, 171), (178, 186, 185), (178, 185, 171, 157), (187, 184, 177), (174, 153, 168), (177, 153, 174, 187), (179, 182, 181), (159, 163, 164), (179, 159, 164, 182), (163, 162, 166, 164), (159, 156, 162, 163), (160, 165, 167, 161), (152, 160, 161, 154), (168, 153, 155, 175), (174, 168, 175, 169), (172, 171, 170, 173), (157, 172, 173, 158), (189, 188, 192, 193), (161, 175, 191, 188), (162, 161, 188, 189), (173, 162, 189, 190), (193, 192, 195, 194), (191, 190, 194, 195), (188, 191, 195, 192), (190, 189, 193, 194), (200, 201, 205, 196), (196, 205, 204, 197), (199, 202, 201, 200), (198, 203, 202, 199), (197, 204, 203, 198), (201, 206, 210, 205), (205, 210, 209, 204), (204, 209, 208, 203), (208, 213, 212, 207), (209, 214, 213, 208), (206, 211, 215, 210), (210, 215, 214, 209), (207, 212, 211, 206), (214, 219, 218, 213), (211, 216, 220, 215), (215, 220, 219, 214), (212, 217, 216, 211), (213, 218, 217, 212), (216, 221, 225, 220), (220, 225, 224, 219), (217, 222, 221, 216), (218, 223, 222, 217), (219, 224, 223, 218), (203, 208, 207, 202), (202, 207, 206, 201), (230, 231, 235, 226), (226, 235, 234, 227), (229, 232, 231, 230), (228, 233, 232, 229), (227, 234, 233, 228), (231, 236, 240, 235), (235, 240, 239, 234), (234, 239, 238, 233), (238, 243, 242, 237), (239, 244, 243, 238), (236, 241, 245, 240), (240, 245, 244, 239), (237, 242, 241, 236), (244, 249, 248, 243), (241, 246, 250, 245), (245, 250, 249, 244), (242, 247, 246, 241), (243, 248, 247, 242), (246, 251, 255, 250), (250, 255, 254, 249), (247, 252, 251, 246), (248, 253, 252, 247), (249, 254, 253, 248), (233, 238, 237, 232), (232, 237, 236, 231), (257, 256, 258, 259), (259, 258, 262, 263), (256, 257, 261, 260), (265, 264, 266, 267), (267, 266, 270, 271), (264, 265, 269, 268), (273, 272, 274, 275), (275, 274, 278, 279), (272, 273, 277, 276), (281, 280, 282, 283), (283, 282, 286, 287), (280, 281, 285, 284), (289, 288, 290, 291), (291, 290, 294, 295), (288, 289, 293, 292), (297, 296, 298, 299), (299, 298, 302, 303), (296, 297, 301, 300), (304, 305, 307, 306), (306, 307, 309, 308), (308, 309, 311, 310), (310, 311, 313, 312), (342, 343, 315, 314), (353, 352, 317, 316), (348, 349, 319, 318), (350, 351, 321, 320), (332, 333, 323, 322), (322, 323, 325, 324), (326, 327, 305, 304), (308, 310, 357, 356), (320, 321, 337, 328), (328, 337, 336, 329), (329, 336, 335, 330), (330, 335, 334, 331), (331, 334, 333, 332), (312, 313, 347, 338), (338, 347, 346, 339), (339, 346, 345, 340), (340, 345, 344, 341), (341, 344, 343, 342), (316, 317, 349, 348), (318, 319, 351, 350), (314, 315, 352, 353), (329, 330, 368, 367), (318, 350, 377, 361), (322, 324, 364, 363), (340, 341, 374, 373), (342, 314, 359, 375), (330, 331, 369, 368), (326, 304, 354, 365), (341, 342, 375, 374), (348, 318, 361, 376), (331, 332, 370, 369), (306, 308, 356, 355), (316, 348, 376, 360), (332, 322, 363, 370), (312, 338, 371, 358), (310, 312, 358, 357), (320, 328, 366, 362), (304, 306, 355, 354), (324, 326, 365, 364), (338, 339, 372, 371), (353, 316, 360, 378), (314, 353, 378, 359), (328, 329, 367, 366), (350, 320, 362, 377), (339, 340, 373, 372), (354, 355, 383, 382), (363, 387, 391, 380), (355, 356, 384, 383), (358, 381, 392, 386), (356, 357, 385, 384), (379, 380, 391, 390), (363, 364, 388, 387), (357, 358, 386, 385), (379, 390, 392, 381), (364, 365, 389, 388), (365, 354, 382, 389), (387, 398, 402, 391), (383, 384, 395, 394), (386, 392, 403, 397), (384, 385, 396, 395), (390, 391, 402, 401), (385, 386, 397, 396), (390, 401, 403, 392), (387, 388, 399, 398), (388, 389, 400, 399), (389, 382, 393, 400), (382, 383, 394, 393), (396, 397, 408, 407), (401, 412, 414, 403), (398, 399, 410, 409), (399, 400, 411, 410), (400, 393, 404, 411), (393, 394, 405, 404), (398, 409, 413, 402), (394, 395, 406, 405), (397, 403, 414, 408), (395, 396, 407, 406), (401, 402, 413, 412), (411, 404, 415, 422), (404, 405, 416, 415), (409, 420, 424, 413), (405, 406, 417, 416), (408, 414, 425, 419), (406, 407, 418, 417), (412, 413, 424, 423), (407, 408, 419, 418), (412, 423, 425, 414), (409, 410, 421, 420), (410, 411, 422, 421), (422, 415, 416, 417, 418, 419, 425, 423, 424, 420, 421), (380, 370, 363), (371, 381, 358), (370, 380, 379, 369), (372, 379, 381, 371), (372, 369, 379), (369, 372, 373, 368), (368, 373, 374, 367), (367, 374, 375, 366), (366, 375, 359, 362), (319, 349, 317, 352, 351), (351, 352, 315, 321), (343, 337, 321, 315), (337, 343, 344, 336), (336, 344, 345, 335), (335, 345, 346, 334), (334, 346, 347, 333), (333, 347, 313, 323), (309, 307, 305, 327, 325, 311), (359, 378, 360, 376, 361, 377, 362), (323, 313, 311, 325), (325, 327, 326, 324)])
me_cube_005.polygons.foreach_set('use_smooth', [0, 1, 0, 0, 0, 1, 0, 1, 1, 0, 0, 0, 0, 1, 1, 1, 1, 1, 1, 1, 1, 1, 1, 1, 1, 1, 1, 1, 1, 1, 1, 1, 1, 1, 1, 1, 1, 1, 0, 0, 0, 0, 0, 0, 0, 0, 0, 0, 0, 0, 0, 0, 0, 0, 0, 0, 0, 0, 0, 0, 0, 0, 0, 0, 0, 0, 0, 0, 0, 0, 0, 0, 0, 0, 0, 0, 0, 0, 0, 0, 0, 0, 0, 0, 0, 0, 0, 0, 0, 0, 0, 0, 0, 0, 0, 0, 0, 0, 0, 0, 0, 0, 0, 0, 0, 0, 0, 0, 0, 0, 0, 0, 0, 0, 0, 0, 0, 0, 0, 1, 1, 1, 0, 1, 0, 0, 0, 1, 0, 1, 1, 0, 0, 0, 0, 1, 1, 1, 1, 1, 1, 1, 1, 1, 1, 1, 1, 1, 1, 1, 1, 1, 1, 1, 1, 1, 1, 1, 1, 1, 0, 0, 0, 0, 0, 0, 0, 0, 0, 0, 0, 0, 0, 0, 0, 0, 0, 0, 0, 0, 0, 0, 0, 0, 0, 0, 0, 0, 0, 0, 0, 0, 0, 0, 0, 0, 0, 0, 0, 0, 0, 0, 0, 0, 0, 0, 0, 0, 0, 0, 0, 0, 0, 0, 0, 0, 0, 0, 0, 0, 0, 0, 0, 0, 0, 0, 0, 0, 0, 0, 0, 0, 0, 0, 0, 0, 0, 0, 0, 0, 0, 0, 0, 0, 1, 1, 1, 1, 1, 1, 1, 1, 1, 1, 1, 1, 1, 1, 1, 1, 1, 1, 1, 1, 1, 1, 1, 1, 1, 1, 1, 1, 1, 1, 1, 1, 1, 1, 1, 1, 1, 1, 1, 1, 1, 1, 1, 1, 1, 1, 1, 1, 1, 1, 1, 1, 1, 1, 1, 1, 1, 1, 1, 1, 1, 1, 1, 1, 1, 1, 1, 1, 1, 1, 1, 1, 1, 1, 1, 1, 1, 1, 1, 1, 1, 1, 1, 1, 1, 1, 1, 1, 1, 1, 1, 1, 1, 1, 1, 1, 1, 1, 1, 1, 1, 1, 1, 1, 1, 1, 1, 1, 1, 1, 1, 1, 1, 1, 1])
me_cube_005.polygons.foreach_set('material_index', [0, 0, 0, 0, 0, 0, 0, 0, 0, 0, 0, 0, 0, 0, 0, 0, 0, 0, 0, 0, 0, 0, 0, 0, 0, 0, 0, 0, 0, 0, 0, 0, 0, 0, 0, 0, 0, 0, 0, 0, 0, 0, 0, 0, 0, 0, 0, 0, 0, 0, 0, 0, 0, 0, 0, 0, 0, 0, 0, 0, 0, 0, 0, 0, 0, 0, 0, 0, 0, 0, 0, 0, 0, 0, 0, 0, 0, 0, 0, 0, 0, 0, 0, 0, 0, 0, 0, 0, 0, 0, 0, 0, 0, 0, 0, 0, 0, 0, 0, 0, 0, 0, 0, 0, 0, 0, 0, 0, 0, 0, 0, 0, 0, 0, 0, 0, 0, 0, 0, 0, 0, 0, 0, 0, 0, 0, 0, 0, 0, 0, 0, 0, 0, 0, 0, 0, 0, 0, 0, 0, 0, 0, 0, 0, 0, 0, 0, 0, 0, 0, 0, 0, 0, 0, 0, 0, 0, 0, 0, 0, 0, 0, 0, 0, 0, 0, 0, 0, 0, 0, 0, 0, 0, 0, 0, 0, 0, 0, 0, 0, 0, 0, 0, 0, 0, 0, 0, 0, 0, 0, 0, 0, 0, 0, 0, 0, 0, 0, 0, 0, 0, 0, 0, 0, 0, 0, 0, 0, 0, 0, 0, 0, 0, 0, 0, 0, 0, 0, 0, 0, 0, 0, 0, 0, 0, 0, 0, 0, 0, 0, 0, 0, 0, 0, 0, 0, 0, 0, 0, 0, 0, 0, 0, 0, 1, 1, 1, 1, 1, 1, 1, 1, 1, 1, 1, 1, 1, 1, 1, 1, 1, 1, 1, 1, 1, 1, 1, 1, 1, 1, 1, 1, 1, 1, 1, 1, 1, 1, 1, 1, 1, 1, 1, 1, 1, 1, 1, 1, 1, 1, 1, 1, 1, 1, 1, 1, 1, 1, 1, 1, 1, 1, 1, 1, 1, 1, 1, 1, 1, 1, 1, 1, 1, 1, 1, 2, 2, 2, 2, 2, 2, 2, 2, 2, 2, 2, 1, 1, 1, 1, 1, 1, 1, 1, 1, 1, 1, 1, 1, 1, 1, 1, 1, 1, 1, 1, 1, 1, 1, 1, 1, 1, 1, 1, 1, 1, 1, 1, 1])
_k = {(1, 16): 1.0, (3, 23): 1.0, (1, 3): 1.0, (0, 2): 1.0, (2, 4): 1.0, (3, 6): 1.0, (0, 7): 1.0, (1, 5): 1.0, (9, 15): 1.0, (12, 14): 1.0, (13, 15): 1.0, (11, 12): 1.0, (22, 35): 1.0, (9, 10): 1.0, (10, 14): 1.0, (8, 13): 1.0, (4, 10): 1.0, (2, 9): 1.0, (7, 11): 1.0, (0, 8): 1.0, (6, 21): 1.0, (5, 6): 1.0, (5, 20): 1.0, (4, 7): 1.0, (13, 31): 1.0, (14, 18): 1.0, (12, 19): 1.0, (15, 17): 1.0, (17, 22): 1.0, (18, 19): 1.0, (19, 20): 1.0, (17, 23): 1.0, (18, 21): 1.0, (21, 23): 1.0, (16, 22): 1.0, (0, 24): 1.0, (7, 27): 1.0, (13, 22): 1.0, (9, 23): 1.0, (10, 21): 1.0, (25, 32): 1.0, (24, 27): 1.0, (25, 26): 1.0, (29, 30): 1.0, (28, 29): 1.0, (28, 31): 1.0, (27, 29): 1.0, (24, 28): 1.0, (26, 34): 1.0, (28, 32): 1.0, (30, 33): 1.0, (33, 34): 1.0, (32, 35): 1.0, (32, 34): 1.0, (29, 34): 1.0, (31, 35): 1.0, (16, 32): 1.0, (1, 25): 1.0, (8, 28): 1.0, (5, 26): 1.0, (19, 33): 1.0, (12, 30): 1.0, (20, 34): 1.0, (11, 29): 1.0, (0, 13): 1.0, (24, 31): 1.0, (5, 19): 1.0, (26, 33): 1.0, (25, 35): 1.0, (1, 22): 1.0, (27, 30): 1.0, (7, 12): 1.0, (10, 11): 1.0, (8, 9): 1.0, (16, 23): 1.0, (20, 21): 1.0, (36, 37): 1.0, (38, 39): 1.0, (36, 39): 1.0, (37, 38): 1.0, (21, 38): 1.0, (23, 39): 1.0, (9, 36): 1.0, (10, 37): 1.0, (40, 41): 1.0, (42, 43): 1.0, (40, 43): 1.0, (41, 42): 1.0, (36, 40): 1.0, (37, 41): 1.0, (38, 42): 1.0, (39, 43): 1.0, (44, 45): 1.0, (45, 46): 1.0, (46, 47): 1.0, (47, 48): 1.0, (44, 48): 1.0, (74, 75): 1.0, (75, 76): 1.0, (76, 77): 1.0, (77, 78): 1.0, (74, 78): 1.0, (104, 105): 1.0, (106, 107): 1.0, (104, 106): 1.0, (105, 107): 1.0, (108, 109): 1.0, (110, 111): 1.0, (106, 110): 1.0, (107, 111): 1.0, (105, 109): 1.0, (104, 108): 1.0, (112, 113): 1.0, (114, 115): 1.0, (112, 114): 1.0, (113, 115): 1.0, (116, 117): 1.0, (118, 119): 1.0, (114, 118): 1.0, (115, 119): 1.0, (113, 117): 1.0, (112, 116): 1.0, (120, 121): 1.0, (122, 123): 1.0, (120, 122): 1.0, (121, 123): 1.0, (124, 125): 1.0, (126, 127): 1.0, (122, 126): 1.0, (123, 127): 1.0, (121, 125): 1.0, (120, 124): 1.0, (128, 129): 1.0, (130, 131): 1.0, (128, 130): 1.0, (129, 131): 1.0, (132, 133): 1.0, (134, 135): 1.0, (130, 134): 1.0, (131, 135): 1.0, (129, 133): 1.0, (128, 132): 1.0, (136, 137): 1.0, (138, 139): 1.0, (136, 138): 1.0, (137, 139): 1.0, (140, 141): 1.0, (142, 143): 1.0, (138, 142): 1.0, (139, 143): 1.0, (137, 141): 1.0, (136, 140): 1.0, (144, 145): 1.0, (146, 147): 1.0, (144, 146): 1.0, (145, 147): 1.0, (148, 149): 1.0, (150, 151): 1.0, (146, 150): 1.0, (147, 151): 1.0, (145, 149): 1.0, (144, 148): 1.0, (153, 168): 1.0, (155, 175): 1.0, (153, 155): 1.0, (152, 154): 1.0, (154, 156): 1.0, (155, 158): 1.0, (152, 159): 1.0, (153, 157): 1.0, (161, 167): 1.0, (164, 166): 1.0, (165, 167): 1.0, (163, 164): 1.0, (174, 187): 1.0, (161, 162): 1.0, (162, 166): 1.0, (160, 165): 1.0, (156, 162): 1.0, (154, 161): 1.0, (159, 163): 1.0, (152, 160): 1.0, (158, 173): 1.0, (157, 158): 1.0, (157, 172): 1.0, (156, 159): 1.0, (165, 183): 1.0, (166, 170): 1.0, (164, 171): 1.0, (167, 169): 1.0, (169, 174): 1.0, (170, 171): 1.0, (171, 172): 1.0, (169, 175): 1.0, (170, 173): 1.0, (173, 175): 1.0, (168, 174): 1.0, (152, 176): 1.0, (159, 179): 1.0, (165, 174): 1.0, (161, 175): 1.0, (162, 173): 1.0, (177, 184): 1.0, (176, 179): 1.0, (177, 178): 1.0, (181, 182): 1.0, (180, 181): 1.0, (180, 183): 1.0, (179, 181): 1.0, (176, 180): 1.0, (178, 186): 1.0, (180, 184): 1.0, (182, 185): 1.0, (185, 186): 1.0, (184, 187): 1.0, (184, 186): 1.0, (181, 186): 1.0, (183, 187): 1.0, (168, 184): 1.0, (153, 177): 1.0, (160, 180): 1.0, (157, 178): 1.0, (171, 185): 1.0, (164, 182): 1.0, (172, 186): 1.0, (163, 181): 1.0, (152, 165): 1.0, (176, 183): 1.0, (157, 171): 1.0, (178, 185): 1.0, (177, 187): 1.0, (153, 174): 1.0, (179, 182): 1.0, (159, 164): 1.0, (162, 163): 1.0, (160, 161): 1.0, (168, 175): 1.0, (172, 173): 1.0, (188, 189): 1.0, (190, 191): 1.0, (188, 191): 1.0, (189, 190): 1.0, (173, 190): 1.0, (175, 191): 1.0, (161, 188): 1.0, (162, 189): 1.0, (192, 193): 1.0, (194, 195): 1.0, (192, 195): 1.0, (193, 194): 1.0, (188, 192): 1.0, (189, 193): 1.0, (190, 194): 1.0, (191, 195): 1.0, (196, 197): 1.0, (197, 198): 1.0, (198, 199): 1.0, (199, 200): 1.0, (196, 200): 1.0, (226, 227): 1.0, (227, 228): 1.0, (228, 229): 1.0, (229, 230): 1.0, (226, 230): 1.0, (256, 257): 1.0, (258, 259): 1.0, (256, 258): 1.0, (257, 259): 1.0, (260, 261): 1.0, (262, 263): 1.0, (258, 262): 1.0, (259, 263): 1.0, (257, 261): 1.0, (256, 260): 1.0, (264, 265): 1.0, (266, 267): 1.0, (264, 266): 1.0, (265, 267): 1.0, (268, 269): 1.0, (270, 271): 1.0, (266, 270): 1.0, (267, 271): 1.0, (265, 269): 1.0, (264, 268): 1.0, (272, 273): 1.0, (274, 275): 1.0, (272, 274): 1.0, (273, 275): 1.0, (276, 277): 1.0, (278, 279): 1.0, (274, 278): 1.0, (275, 279): 1.0, (273, 277): 1.0, (272, 276): 1.0, (280, 281): 1.0, (282, 283): 1.0, (280, 282): 1.0, (281, 283): 1.0, (284, 285): 1.0, (286, 287): 1.0, (282, 286): 1.0, (283, 287): 1.0, (281, 285): 1.0, (280, 284): 1.0, (288, 289): 1.0, (290, 291): 1.0, (288, 290): 1.0, (289, 291): 1.0, (292, 293): 1.0, (294, 295): 1.0, (290, 294): 1.0, (291, 295): 1.0, (289, 293): 1.0, (288, 292): 1.0, (296, 297): 1.0, (298, 299): 1.0, (296, 298): 1.0, (297, 299): 1.0, (300, 301): 1.0, (302, 303): 1.0, (298, 302): 1.0, (299, 303): 1.0, (297, 301): 1.0, (296, 300): 1.0, (304, 306): 1.0, (305, 307): 1.0, (306, 308): 1.0, (307, 309): 1.0, (308, 310): 1.0, (309, 311): 1.0, (310, 312): 1.0, (311, 313): 1.0, (314, 342): 1.0, (313, 347): 1.0, (316, 353): 1.0, (315, 352): 1.0, (318, 348): 1.0, (317, 349): 1.0, (320, 350): 1.0, (319, 351): 1.0, (322, 332): 1.0, (321, 337): 1.0, (322, 324): 1.0, (323, 325): 1.0, (324, 326): 1.0, (304, 326): 1.0, (305, 327): 1.0, (320, 328): 1.0, (328, 329): 1.0, (329, 330): 1.0, (330, 331): 1.0, (331, 332): 1.0, (323, 333): 1.0, (333, 334): 1.0, (334, 335): 1.0, (335, 336): 1.0, (336, 337): 1.0, (312, 338): 1.0, (338, 339): 1.0, (339, 340): 1.0, (340, 341): 1.0, (341, 342): 1.0, (315, 343): 1.0, (343, 344): 1.0, (344, 345): 1.0, (345, 346): 1.0, (346, 347): 1.0, (316, 348): 1.0, (319, 349): 1.0, (318, 350): 1.0, (321, 351): 1.0, (317, 352): 1.0, (314, 353): 1.0, (354, 355): 1.0, (355, 356): 1.0, (356, 357): 1.0, (357, 358): 1.0, (363, 364): 1.0, (364, 365): 1.0, (354, 365): 1.0, (363, 380): 1.0, (358, 381): 1.0, (379, 380): 1.0, (379, 381): 1.0, (382, 383): 1.0, (383, 384): 1.0, (384, 385): 1.0, (385, 386): 1.0, (387, 388): 1.0, (388, 389): 1.0, (382, 389): 1.0, (387, 391): 1.0, (386, 392): 1.0, (390, 391): 1.0, (390, 392): 1.0, (393, 394): 1.0, (394, 395): 1.0, (395, 396): 1.0, (396, 397): 1.0, (398, 399): 1.0, (399, 400): 1.0, (393, 400): 1.0, (398, 402): 1.0, (397, 403): 1.0, (401, 402): 1.0, (401, 403): 1.0, (404, 405): 1.0, (405, 406): 1.0, (406, 407): 1.0, (407, 408): 1.0, (409, 410): 1.0, (410, 411): 1.0, (404, 411): 1.0, (409, 413): 1.0, (408, 414): 1.0, (412, 413): 1.0, (412, 414): 1.0, (325, 327): 0.99608}
me_cube_005.attributes.new('crease_edge', 'FLOAT', 'EDGE').data.foreach_set('value', [_k.get((min(e.vertices), max(e.vertices)), 0.0) for e in me_cube_005.edges])
me_cube_005.materials.append(mat_motor_body)
me_cube_005.materials.append(mat_orange_metal)
me_cube_005.materials.append(mat_links)
me_cube_005.use_remesh_preserve_volume = False
me_cube_005.use_remesh_preserve_attributes = False
me_cube_005.use_mirror_vertex_groups = False
me_cube_005.update()
me_cylinder_001 = bpy.data.meshes.new('Cylinder.001')
me_cylinder_001.from_pydata([(0.08437, -1.121, 1.634), (0.2751, -1.207, 1.634), (0.08437, -1.16, 1.491), (0.2801, -1.24, 1.512), (0.08437, -1.264, 1.386), (0.2939, -1.33, 1.422), (0.08437, -1.407, 1.348), (0.2939, -1.452, 1.389), (0.08437, -1.407, 1.92), (0.2939, -1.452, 1.878), (0.08437, -1.264, 1.882), (0.2939, -1.33, 1.846), (0.08437, -1.16, 1.777), (0.2809, -1.24, 1.756), (0.08803, -1.938, 1.745), (0.08842, -1.889, 1.747), (0.08437, -1.58, 1.888), (0.2837, -1.599, 1.851), (0.1865, -1.889, 1.693), (0.1832, -1.938, 1.69), (0.08437, -1.58, 1.38), (0.08763, -1.889, 1.525), (0.08842, -1.938, 1.527), (0.1828, -1.938, 1.582), (0.1861, -1.889, 1.579), (0.2837, -1.599, 1.417), (-0.05921, -1.238, 1.634), (-0.05921, -1.271, 1.527), (-0.05921, -1.347, 1.451), (-0.05921, -1.453, 1.419), (-0.05921, -1.453, 1.849), (-0.05921, -1.345, 1.82), (-0.05921, -1.267, 1.741), (-0.005928, -1.938, 1.691), (-0.008124, -1.889, 1.692), (-0.05921, -1.591, 1.812), (-0.05921, -1.581, 1.448), (-0.008516, -1.889, 1.58), (-0.005928, -1.938, 1.582), (-0.05921, -1.666, 1.631), (-0.05921, -1.654, 1.537), (-0.05921, -1.644, 1.722), (0.08689, -1.217, 1.634), (0.08689, -1.222, 1.68), (0.08689, -1.235, 1.725), (0.08689, -1.257, 1.766), (0.08689, -1.287, 1.802), (0.08689, -1.322, 1.831), (0.08689, -1.364, 1.853), (0.08689, -1.408, 1.867), (0.08689, -1.454, 1.871), (0.08689, -1.501, 1.867), (0.08689, -1.545, 1.853), (0.08689, -1.586, 1.831), (0.08689, -1.622, 1.802), (0.08689, -1.652, 1.766), (0.08689, -1.674, 1.725), (0.08689, -1.687, 1.68), (0.08689, -1.692, 1.634), (0.08689, -1.687, 1.588), (0.08689, -1.674, 1.543), (0.08689, -1.652, 1.502), (0.08689, -1.622, 1.466), (0.08689, -1.586, 1.437), (0.08689, -1.545, 1.415), (0.08689, -1.501, 1.401), (0.08689, -1.454, 1.397), (0.08689, -1.408, 1.401), (0.08689, -1.364, 1.415), (0.08689, -1.322, 1.437), (0.08689, -1.287, 1.466), (0.08689, -1.257, 1.502), (0.08689, -1.235, 1.543), (0.08689, -1.222, 1.588), (-0.2056, -1.238, 1.634), (-0.2056, -1.271, 1.527), (-0.2056, -1.347, 1.451), (-0.2056, -1.453, 1.419), (-0.2056, -1.453, 1.849), (-0.2056, -1.345, 1.82), (-0.2056, -1.267, 1.741), (-0.2056, -1.591, 1.812), (-0.2056, -1.581, 1.448), (-0.2056, -1.666, 1.631), (-0.2056, -1.654, 1.537), (-0.2056, -1.644, 1.722), (-0.2156, -1.274, 1.634), (-0.2156, -1.301, 1.544), (-0.2156, -1.365, 1.48), (-0.2156, -1.454, 1.453), (-0.2156, -1.454, 1.814), (-0.2156, -1.364, 1.79), (-0.2156, -1.298, 1.724), (-0.2156, -1.57, 1.783), (-0.2156, -1.562, 1.478), (-0.2156, -1.632, 1.631), (-0.2156, -1.623, 1.552), (-0.2156, -1.614, 1.708), (0.08689, -1.443, 1.55), (0.1045, -1.443, 1.552), (0.1215, -1.443, 1.557), (0.1372, -1.443, 1.565), (0.1509, -1.443, 1.577), (0.1621, -1.443, 1.59), (0.1705, -1.443, 1.606), (0.1756, -1.443, 1.623), (0.1774, -1.443, 1.641), (0.1756, -1.443, 1.658), (0.1705, -1.443, 1.675), (0.1621, -1.443, 1.691), (0.1509, -1.443, 1.705), (0.1372, -1.443, 1.716), (0.1215, -1.443, 1.724), (0.1045, -1.443, 1.729), (0.08689, -1.443, 1.731), (0.06924, -1.443, 1.729), (0.05227, -1.443, 1.724), (0.03662, -1.443, 1.716), (0.02291, -1.443, 1.705), (0.01166, -1.443, 1.691), (0.003294, -1.443, 1.675), (-0.001855, -1.443, 1.658), (-0.003594, -1.443, 1.641), (-0.001855, -1.443, 1.623), (0.003294, -1.443, 1.606), (0.01166, -1.443, 1.59), (0.02291, -1.443, 1.577), (0.03662, -1.443, 1.565), (0.05227, -1.443, 1.557), (0.06924, -1.443, 1.552), (0.08837, -1.979, 1.741), (-0.002843, -1.979, 1.689), (-0.002843, -1.979, 1.583), (0.08837, -1.979, 1.531), (0.1796, -1.979, 1.583), (0.1796, -1.979, 1.689), (0.08837, -1.979, 1.686), (0.04468, -1.979, 1.661), (0.04468, -1.979, 1.611), (0.08837, -1.979, 1.585), (0.1321, -1.979, 1.611), (0.1321, -1.979, 1.661)], [(43, 42), (44, 43), (45, 44), (46, 45), (47, 46), (48, 47), (49, 48), (50, 49), (51, 50), (52, 51), (53, 52), (54, 53), (55, 54), (56, 55), (57, 56), (58, 57), (59, 58), (60, 59), (61, 60), (62, 61), (63, 62), (64, 63), (65, 64), (66, 65), (67, 66), (68, 67), (69, 68), (70, 69), (71, 70), (72, 71), (73, 72), (42, 73), (99, 98), (100, 99), (101, 100), (102, 101), (103, 102), (104, 103), (105, 104), (106, 105), (107, 106), (108, 107), (109, 108), (110, 109), (111, 110), (112, 111), (113, 112), (114, 113), (115, 114), (116, 115), (117, 116), (118, 117), (119, 118), (120, 119), (121, 120), (122, 121), (123, 122), (124, 123), (125, 124), (126, 125), (127, 126), (128, 127), (129, 128), (98, 129)], [(0, 1, 3, 2), (2, 3, 5, 4), (4, 5, 7, 6), (16, 17, 9, 8), (8, 9, 11, 10), (12, 13, 1, 0), (10, 11, 13, 12), (14, 19, 18, 15), (15, 18, 17, 16), (6, 7, 25, 20), (20, 25, 24, 21), (21, 24, 23, 22), (19, 23, 24, 18), (18, 24, 25, 17), (17, 25, 7, 9), (9, 7, 5, 11), (5, 3, 1, 13, 11), (16, 8, 30, 35), (4, 6, 29, 28), (15, 16, 35, 34), (6, 20, 36, 29), (20, 21, 37, 36), (12, 0, 26, 32), (8, 10, 31, 30), (21, 22, 38, 37), (2, 4, 28, 27), (14, 15, 34, 33), (0, 2, 27, 26), (10, 12, 32, 31), (37, 39, 40, 36), (35, 41, 39, 34), (26, 27, 75, 74), (27, 28, 76, 75), (35, 30, 78, 81), (41, 35, 81, 85), (28, 29, 77, 76), (29, 36, 82, 77), (30, 31, 79, 78), (40, 39, 83, 84), (31, 32, 80, 79), (39, 41, 85, 83), (32, 26, 74, 80), (36, 40, 84, 82), (80, 74, 86, 92), (74, 75, 87, 86), (77, 82, 94, 89), (75, 76, 88, 87), (82, 84, 96, 94), (76, 77, 89, 88), (85, 81, 93, 97), (81, 78, 90, 93), (84, 83, 95, 96), (78, 79, 91, 90), (83, 85, 97, 95), (79, 80, 92, 91), (92, 86, 87, 88, 89, 94, 96, 95, 97, 93, 90, 91), (34, 37, 38, 33), (37, 34, 39), (130, 14, 33, 131), (135, 19, 14, 130), (19, 135, 134, 23), (23, 134, 133, 22), (22, 133, 132, 38), (131, 33, 38, 132), (135, 130, 136, 141), (131, 132, 138, 137), (134, 135, 141, 140), (130, 131, 137, 136), (133, 134, 140, 139), (132, 133, 139, 138), (137, 138, 139, 140, 141, 136)])
me_cylinder_001.polygons.foreach_set('use_smooth', [True] * 71)
me_cylinder_001.polygons.foreach_set('material_index', [0, 0, 0, 0, 0, 0, 0, 0, 0, 0, 0, 0, 0, 0, 0, 0, 0, 0, 0, 0, 0, 0, 0, 0, 0, 0, 0, 0, 0, 0, 0, 1, 1, 1, 1, 1, 1, 1, 1, 1, 1, 1, 1, 0, 0, 0, 0, 0, 0, 0, 0, 0, 0, 0, 0, 0, 0, 0, 0, 0, 0, 0, 0, 0, 0, 0, 0, 0, 0, 0, 0])
_k = {(26, 27): 0.97647, (27, 28): 0.97647, (28, 29): 0.97647, (30, 35): 0.97647, (30, 31): 0.97647, (31, 32): 0.97647, (26, 32): 0.97647, (29, 36): 0.97647, (36, 40): 1.0, (35, 41): 1.0, (39, 40): 1.0, (39, 41): 1.0, (74, 75): 1.0, (75, 76): 1.0, (76, 77): 1.0, (78, 81): 1.0, (78, 79): 1.0, (79, 80): 1.0, (74, 80): 1.0, (77, 82): 1.0, (82, 84): 1.0, (81, 85): 1.0, (83, 84): 1.0, (83, 85): 1.0, (130, 131): 1.0, (131, 132): 1.0, (132, 133): 1.0, (133, 134): 1.0, (134, 135): 1.0, (130, 135): 1.0}
me_cylinder_001.attributes.new('crease_edge', 'FLOAT', 'EDGE').data.foreach_set('value', [_k.get((min(e.vertices), max(e.vertices)), 0.0) for e in me_cylinder_001.edges])
me_cylinder_001.materials.append(mat_orange_metal)
me_cylinder_001.materials.append(mat_links)
me_cylinder_001.use_remesh_preserve_volume = False
me_cylinder_001.use_remesh_preserve_attributes = False
me_cylinder_001.use_mirror_vertex_groups = False
me_cylinder_001.update()
me_circle = bpy.data.meshes.new('Circle')
me_circle.from_pydata([(0.0854, -1.95, 1.703), (0.02761, -1.95, 1.67), (0.02761, -1.95, 1.603), (0.0854, -1.95, 1.57), (0.1432, -1.95, 1.603), (0.1432, -1.95, 1.67), (0.0854, -2.007, 1.703), (0.02761, -2.007, 1.67), (0.02761, -2.007, 1.603), (0.0854, -2.007, 1.57), (0.1432, -2.007, 1.603), (0.1432, -2.007, 1.67), (0.0854, -2.007, 1.727), (0.006893, -2.007, 1.682), (0.006893, -2.007, 1.591), (0.0854, -2.007, 1.546), (0.1639, -2.007, 1.591), (0.1639, -2.007, 1.682), (0.0854, -2.081, 1.727), (0.006893, -2.081, 1.682), (0.006893, -2.081, 1.591), (0.0854, -2.081, 1.546), (0.1639, -2.081, 1.591), (0.1639, -2.081, 1.682), (0.0854, -2.269, 1.674), (-0.08948, -2.269, 1.674), (-0.08948, -2.269, 1.599), (0.0854, -2.269, 1.599), (0.2603, -2.269, 1.599), (0.2603, -2.269, 1.674), (0.0854, -2.359, 1.674), (-0.08948, -2.359, 1.674), (-0.08948, -2.359, 1.599), (0.0854, -2.359, 1.599), (0.2603, -2.359, 1.599), (0.2603, -2.359, 1.674), (0.0854, -2.359, 1.669), (-0.08417, -2.359, 1.669), (-0.08417, -2.359, 1.604), (0.0854, -2.359, 1.604), (0.255, -2.359, 1.604), (0.255, -2.359, 1.669), (0.0854, -2.287, 1.669), (-0.08417, -2.287, 1.669), (-0.08417, -2.287, 1.604), (0.0854, -2.287, 1.604), (0.255, -2.287, 1.604), (0.255, -2.287, 1.669)], [], [(2, 3, 9, 8), (5, 0, 6, 11), (1, 2, 8, 7), (4, 5, 11, 10), (0, 1, 7, 6), (3, 4, 10, 9), (6, 7, 13, 12), (9, 10, 16, 15), (8, 9, 15, 14), (11, 6, 12, 17), (7, 8, 14, 13), (10, 11, 17, 16), (17, 12, 18, 23), (13, 14, 20, 19), (16, 17, 23, 22), (12, 13, 19, 18), (15, 16, 22, 21), (14, 15, 21, 20), (18, 19, 25, 24), (21, 22, 28, 27), (20, 21, 27, 26), (23, 18, 24, 29), (19, 20, 26, 25), (22, 23, 29, 28), (25, 26, 32, 31), (28, 29, 35, 34), (25, 31, 30, 35, 29, 24), (27, 28, 34, 33, 32, 26), (33, 34, 40, 39), (32, 33, 39, 38), (35, 30, 36, 41), (31, 32, 38, 37), (34, 35, 41, 40), (30, 31, 37, 36), (36, 37, 43, 42), (39, 40, 46, 45), (38, 39, 45, 44), (41, 36, 42, 47), (37, 38, 44, 43), (40, 41, 47, 46), (44, 46, 47, 43)])
me_circle.polygons.foreach_set('use_smooth', [True] * 41)
me_circle.polygons.foreach_set('material_index', [1, 1, 1, 1, 1, 1, 0, 0, 0, 0, 0, 0, 0, 0, 0, 0, 0, 0, 0, 0, 0, 0, 0, 0, 0, 0, 0, 0, 0, 0, 0, 0, 0, 0, 0, 0, 0, 0, 0, 0, 0])
_k = {(24, 25): 1.0, (25, 26): 1.0, (26, 27): 1.0, (27, 28): 1.0, (28, 29): 1.0, (24, 29): 1.0, (30, 31): 0.99608, (31, 32): 0.99608, (32, 33): 0.99608, (33, 34): 0.99608, (34, 35): 0.99608, (30, 35): 0.99608, (29, 35): 1.0, (26, 32): 1.0, (25, 31): 1.0, (28, 34): 1.0, (36, 37): 0.99608, (37, 38): 0.99608, (38, 39): 0.99608, (39, 40): 0.99608, (40, 41): 0.99608, (36, 41): 0.99608, (34, 40): 0.99608, (33, 39): 0.99608, (32, 38): 0.99608, (30, 36): 0.99608, (35, 41): 0.99608, (31, 37): 0.99608, (42, 43): 0.99608, (43, 44): 0.99608, (44, 45): 0.99608, (45, 46): 0.99608, (46, 47): 0.99608, (42, 47): 0.99608, (37, 43): 0.99608, (36, 42): 0.99608, (40, 46): 0.99608, (39, 45): 0.99608, (38, 44): 0.99608, (41, 47): 0.99608}
me_circle.attributes.new('crease_edge', 'FLOAT', 'EDGE').data.foreach_set('value', [_k.get((min(e.vertices), max(e.vertices)), 0.0) for e in me_circle.edges])
me_circle.materials.append(mat_orange_metal)
me_circle.materials.append(mat_links)
me_circle.use_remesh_preserve_volume = False
me_circle.use_remesh_preserve_attributes = False
me_circle.use_mirror_vertex_groups = False
me_circle.update()
me_cube = bpy.data.meshes.new('Cube')
me_cube.from_pydata([(0.1811, -2.405, 1.61), (0.1621, -2.314, 1.61), (0.2228, -2.314, 1.61), (0.241, -2.391, 1.61), (0.1811, -2.405, 1.665), (0.1621, -2.314, 1.665), (0.2228, -2.314, 1.665), (0.241, -2.391, 1.665), (0.1915, -2.511, 1.61), (0.2513, -2.496, 1.61), (0.1915, -2.511, 1.665), (0.2513, -2.496, 1.665), (0.1884, -2.62, 1.61), (0.249, -2.62, 1.61), (0.1884, -2.62, 1.665), (0.249, -2.62, 1.665), (0.179, -2.395, 1.616), (0.1642, -2.324, 1.616), (0.179, -2.395, 1.659), (0.1642, -2.324, 1.659), (0.179, -2.395, 1.616), (0.1642, -2.324, 1.616), (0.179, -2.395, 1.659), (0.1642, -2.324, 1.659), (0.1698, -2.397, 1.616), (0.155, -2.326, 1.616), (0.1698, -2.397, 1.659), (0.155, -2.326, 1.659), (0.1819, -2.413, 1.614), (0.1819, -2.413, 1.661), (0.1907, -2.503, 1.614), (0.1907, -2.503, 1.661), (0.171, -2.414, 1.614), (0.171, -2.414, 1.661), (0.1798, -2.504, 1.614), (0.1798, -2.504, 1.661), (0.1913, -2.519, 1.614), (0.1913, -2.519, 1.661), (0.1886, -2.612, 1.614), (0.1886, -2.612, 1.661), (0.1828, -2.519, 1.614), (0.1828, -2.519, 1.661), (0.1802, -2.612, 1.614), (0.1802, -2.612, 1.661), (0.1497, -2.28, 1.609), (0.2044, -2.254, 1.609), (0.1486, -2.278, 1.664), (0.2033, -2.252, 1.664), (0.1343, -2.244, 1.607), (0.179, -2.203, 1.607), (0.1323, -2.242, 1.663), (0.1769, -2.201, 1.663), (0.1027, -2.21, 1.605), (0.1473, -2.169, 1.605), (0.1006, -2.207, 1.66), (0.1453, -2.166, 1.66)], [], [(1, 0, 16, 17), (5, 6, 47, 46), (6, 7, 3, 2), (7, 4, 10, 11), (0, 1, 2, 3), (7, 6, 5, 4), (12, 14, 39, 38), (10, 4, 29, 31), (0, 3, 9, 8), (3, 7, 11, 9), (15, 14, 12, 13), (9, 11, 15, 13), (11, 10, 14, 15), (8, 9, 13, 12), (16, 18, 22, 20), (0, 4, 18, 16), (4, 5, 19, 18), (5, 1, 17, 19), (21, 20, 24, 25), (18, 19, 23, 22), (19, 17, 21, 23), (17, 16, 20, 21), (26, 27, 25, 24), (20, 22, 26, 24), (22, 23, 27, 26), (23, 21, 25, 27), (30, 31, 35, 34), (4, 0, 28, 29), (0, 8, 30, 28), (8, 10, 31, 30), (33, 32, 34, 35), (31, 29, 33, 35), (28, 30, 34, 32), (29, 28, 32, 33), (39, 37, 41, 43), (8, 12, 38, 36), (14, 10, 37, 39), (10, 8, 36, 37), (41, 40, 42, 43), (37, 36, 40, 41), (38, 39, 43, 42), (36, 38, 42, 40), (46, 47, 51, 50), (1, 5, 46, 44), (6, 2, 45, 47), (2, 1, 44, 45), (48, 50, 54, 52), (47, 45, 49, 51), (45, 44, 48, 49), (44, 46, 50, 48), (54, 55, 53, 52), (50, 51, 55, 54), (51, 49, 53, 55), (49, 48, 52, 53)])
me_cube.polygons.foreach_set('material_index', [0, 0, 0, 0, 0, 0, 0, 0, 0, 0, 0, 0, 0, 0, 0, 0, 0, 0, 1, 0, 0, 0, 1, 1, 1, 1, 1, 0, 0, 0, 1, 1, 1, 0, 1, 0, 0, 0, 1, 0, 1, 1, 0, 0, 0, 0, 0, 0, 0, 0, 0, 0, 0, 0])
me_cube.materials.append(mat_grabbers)
me_cube.materials.append(mat_pads)
me_cube.use_remesh_preserve_volume = False
me_cube.use_remesh_preserve_attributes = False
me_cube.use_mirror_vertex_groups = False
me_cube.update()
me_cube_002 = bpy.data.meshes.new('Cube.002')
me_cube_002.from_pydata([(-0.0001431, -2.405, 1.665), (0.01881, -2.314, 1.665), (-0.04183, -2.314, 1.665), (-0.06009, -2.391, 1.665), (-0.0001431, -2.405, 1.61), (0.01881, -2.314, 1.61), (-0.04183, -2.314, 1.61), (-0.06009, -2.391, 1.61), (-0.01054, -2.511, 1.665), (-0.07041, -2.496, 1.665), (-0.01054, -2.511, 1.61), (-0.07041, -2.496, 1.61), (-0.007439, -2.62, 1.665), (-0.06807, -2.62, 1.665), (-0.007439, -2.62, 1.61), (-0.06807, -2.62, 1.61), (0.001934, -2.395, 1.659), (0.01673, -2.324, 1.659), (0.001934, -2.395, 1.616), (0.01673, -2.324, 1.616), (0.001934, -2.395, 1.659), (0.01673, -2.324, 1.659), (0.001934, -2.395, 1.616), (0.01673, -2.324, 1.616), (0.01109, -2.397, 1.659), (0.02589, -2.326, 1.659), (0.01109, -2.397, 1.616), (0.02589, -2.326, 1.616), (-0.0009211, -2.413, 1.661), (-0.0009211, -2.413, 1.614), (-0.009762, -2.503, 1.661), (-0.009762, -2.503, 1.614), (0.009939, -2.414, 1.661), (0.009939, -2.414, 1.614), (0.001098, -2.504, 1.661), (0.001098, -2.504, 1.614), (-0.01032, -2.519, 1.661), (-0.01032, -2.519, 1.614), (-0.007658, -2.612, 1.661), (-0.007658, -2.612, 1.614), (-0.001898, -2.519, 1.661), (-0.001898, -2.519, 1.614), (0.0007654, -2.612, 1.661), (0.0007654, -2.612, 1.614), (0.02185, -2.184, 1.609), (0.06549, -2.226, 1.608), (0.02286, -2.183, 1.664), (0.06649, -2.226, 1.664), (-0.0009211, -2.413, 1.661), (-0.0009211, -2.413, 1.614), (0.009939, -2.414, 1.661), (0.009939, -2.414, 1.614), (-0.01032, -2.519, 1.661), (-0.01032, -2.519, 1.614), (-0.001898, -2.519, 1.661), (-0.001898, -2.519, 1.614), (0.03167, -2.276, 1.665), (-0.02753, -2.263, 1.665), (0.03146, -2.277, 1.61), (-0.02775, -2.264, 1.61), (0.06649, -2.226, 1.664), (0.02286, -2.183, 1.664), (0.06549, -2.226, 1.608), (0.02185, -2.184, 1.609)], [], [(1, 0, 16, 17), (29, 28, 48, 49), (6, 7, 3, 2), (7, 4, 10, 11), (0, 1, 2, 3), (7, 6, 5, 4), (12, 14, 39, 38), (10, 4, 29, 31), (0, 3, 9, 8), (3, 7, 11, 9), (15, 14, 12, 13), (9, 11, 15, 13), (11, 10, 14, 15), (8, 9, 13, 12), (16, 18, 22, 20), (0, 4, 18, 16), (4, 5, 19, 18), (5, 1, 17, 19), (21, 20, 24, 25), (18, 19, 23, 22), (19, 17, 21, 23), (17, 16, 20, 21), (26, 27, 25, 24), (20, 22, 26, 24), (22, 23, 27, 26), (23, 21, 25, 27), (30, 31, 35, 34), (4, 0, 28, 29), (0, 8, 30, 28), (8, 10, 31, 30), (33, 32, 34, 35), (31, 29, 33, 35), (28, 30, 34, 32), (40, 41, 55, 54), (39, 37, 41, 43), (8, 12, 38, 36), (14, 10, 37, 39), (10, 8, 36, 37), (41, 40, 42, 43), (36, 40, 54, 52), (38, 39, 43, 42), (36, 38, 42, 40), (62, 63, 61, 60), (49, 48, 50, 51), (53, 52, 54, 55), (5, 6, 59, 58), (33, 29, 49, 51), (32, 33, 51, 50), (2, 1, 56, 57), (28, 32, 50, 48), (41, 37, 53, 55), (6, 2, 57, 59), (37, 36, 52, 53), (1, 5, 58, 56), (59, 57, 46, 44), (58, 59, 44, 45), (56, 58, 45, 47), (57, 56, 47, 46), (45, 44, 63, 62), (44, 46, 61, 63), (46, 47, 60, 61), (47, 45, 62, 60)])
me_cube_002.polygons.foreach_set('material_index', [0, 0, 0, 0, 0, 0, 0, 0, 0, 0, 0, 0, 0, 0, 0, 0, 0, 0, 1, 0, 0, 0, 1, 1, 1, 1, 1, 0, 0, 0, 1, 1, 1, 1, 1, 0, 0, 0, 1, 1, 1, 1, 0, 1, 1, 0, 1, 1, 0, 1, 1, 0, 0, 0, 0, 0, 0, 0, 0, 0, 0, 0])
me_cube_002.materials.append(mat_grabbers)
me_cube_002.materials.append(mat_pads)
me_cube_002.use_remesh_preserve_volume = False
me_cube_002.use_remesh_preserve_attributes = False
me_cube_002.use_mirror_vertex_groups = False
me_cube_002.update()
me_cube_003 = bpy.data.meshes.new('Cube.003')
me_cube_003.from_pydata([(0.07725, 0.07099, -0.2388), (0.07725, 0.07099, -0.5258), (0.3643, 0.07099, -0.2388), (0.3643, 0.07099, -0.5258), (0.3643, 0.2825, -0.2388), (0.07725, 0.2825, -0.5258), (0.3643, 0.2825, -0.5258), (0.07725, 0.2825, -0.2388), (0.07725, 0.07099, -0.276), (0.3643, 0.07099, -0.276), (0.3643, 0.2825, -0.276), (0.07725, 0.2825, -0.276), (0.07725, 0.317, -0.276), (0.07725, 0.02998, -0.276), (0.3643, 0.317, -0.276), (0.3643, 0.02998, -0.276), (0.07725, 0.07099, -0.4868), (0.3643, 0.02998, -0.4868), (0.3643, 0.317, -0.4868), (0.07725, 0.317, -0.4868), (0.07725, 0.2825, -0.4868), (0.3643, 0.2825, -0.4868), (0.07725, 0.02998, -0.4868), (0.3643, 0.07099, -0.4868), (0.07012, 0.07099, -0.2388), (0.07012, 0.07099, -0.5258), (0.07012, 0.2825, -0.5258), (0.07012, 0.2825, -0.2388), (0.07012, 0.07099, -0.276), (0.07012, 0.2825, -0.276), (0.07012, 0.317, -0.276), (0.07012, 0.02998, -0.276), (0.07012, 0.07099, -0.4868), (0.07012, 0.317, -0.4868), (0.07012, 0.2825, -0.4868), (0.07012, 0.02998, -0.4868), (0.3643, 0.09104, -0.2959), (0.3643, 0.2624, -0.2959), (0.3643, 0.2624, -0.4668), (0.3643, 0.09104, -0.4668), (0.3903, 0.09104, -0.2959), (0.3903, 0.2624, -0.2959), (0.3903, 0.2624, -0.4668), (0.3903, 0.09104, -0.4668), (0.256, 0.3157, -0.3184), (0.224, 0.3157, -0.3276), (0.2228, 0.3157, -0.3608), (0.2541, 0.3157, -0.3722), (0.2746, 0.3157, -0.346), (0.2741, 0.3887, -0.346), (0.2536, 0.3886, -0.3722), (0.2223, 0.3884, -0.3608), (0.2235, 0.3884, -0.3276), (0.2555, 0.3886, -0.3184), (0.2605, 0.4316, -0.346), (0.2428, 0.4212, -0.3722), (0.2159, 0.4053, -0.3608), (0.2169, 0.4059, -0.3276), (0.2444, 0.4221, -0.3184), (0.2278, 0.462, -0.346), (0.2177, 0.4442, -0.3722), (0.2023, 0.417, -0.3608), (0.2029, 0.418, -0.3276), (0.2186, 0.4459, -0.3184), (0.1842, 0.4721, -0.346), (0.1844, 0.4516, -0.3722), (0.1847, 0.4204, -0.3608), (0.1847, 0.4215, -0.3276), (0.1844, 0.4535, -0.3184), (0.06536, 0.4721, -0.346), (0.06556, 0.4516, -0.3722), (0.06586, 0.4204, -0.3608), (0.06585, 0.4215, -0.3276), (0.06554, 0.4535, -0.3184), (0.3009, 0.3148, -0.4218), (0.2868, 0.3148, -0.4259), (0.2863, 0.3148, -0.4406), (0.3001, 0.3148, -0.4456), (0.3092, 0.3148, -0.434), (0.3089, 0.4074, -0.434), (0.2999, 0.4074, -0.4456), (0.2861, 0.4073, -0.4406), (0.2866, 0.4073, -0.4259), (0.3007, 0.4074, -0.4218), (0.3029, 0.4264, -0.434), (0.2951, 0.4218, -0.4456), (0.2832, 0.4148, -0.4406), (0.2837, 0.415, -0.4259), (0.2958, 0.4222, -0.4218), (0.2885, 0.4399, -0.434), (0.284, 0.432, -0.4456), (0.2772, 0.42, -0.4406), (0.2775, 0.4204, -0.4259), (0.2844, 0.4327, -0.4218), (0.2692, 0.4443, -0.434), (0.2693, 0.4353, -0.4456), (0.2694, 0.4214, -0.4406), (0.2694, 0.422, -0.4259), (0.2693, 0.4361, -0.4218), (0.06486, 0.4443, -0.434), (0.06494, 0.4353, -0.4456), (0.06508, 0.4214, -0.4406), (0.06507, 0.422, -0.4259), (0.06494, 0.4361, -0.4218), (0.2778, 0.02988, -0.435), (0.2536, 0.02214, -0.435), (0.2778, 0.02988, -0.318), (0.2536, 0.02214, -0.318), (0.2775, 0.03072, -0.435), (0.2508, 0.03072, -0.435), (0.2775, 0.03072, -0.318), (0.2508, 0.03072, -0.318), (0.2577, 0.02988, -0.435), (0.2336, 0.02214, -0.435), (0.2577, 0.02988, -0.318), (0.2336, 0.02214, -0.318), (0.2575, 0.03072, -0.435), (0.2308, 0.03072, -0.435), (0.2575, 0.03072, -0.318), (0.2308, 0.03072, -0.318), (0.2419, 0.02988, -0.435), (0.2177, 0.02214, -0.435), (0.2419, 0.02988, -0.318), (0.2177, 0.02214, -0.318), (0.2416, 0.03072, -0.435), (0.215, 0.03072, -0.435), (0.2416, 0.03072, -0.318), (0.215, 0.03072, -0.318), (0.2219, 0.02988, -0.435), (0.1977, 0.02214, -0.435), (0.2219, 0.02988, -0.318), (0.1977, 0.02214, -0.318), (0.2216, 0.03072, -0.435), (0.1949, 0.03072, -0.435), (0.2216, 0.03072, -0.318), (0.1949, 0.03072, -0.318), (0.2018, 0.02988, -0.435), (0.1777, 0.02214, -0.435), (0.2018, 0.02988, -0.318), (0.1777, 0.02214, -0.318), (0.2016, 0.03072, -0.435), (0.1749, 0.03072, -0.435), (0.2016, 0.03072, -0.318), (0.1749, 0.03072, -0.318), (0.186, 0.02988, -0.435), (0.1618, 0.02214, -0.435), (0.186, 0.02988, -0.318), (0.1618, 0.02214, -0.318), (0.1857, 0.03072, -0.435), (0.159, 0.03072, -0.435), (0.1857, 0.03072, -0.318), (0.159, 0.03072, -0.318), (-0.04894, 1.725, -0.9768), (-0.04894, 1.664, -1.071), (0.4961, 0.8274, -1.078), (-0.03844, 0.413, -1.078), (-0.04025, -0.02783, -0.7656), (-0.04153, -0.1692, -0.5755), (-0.04295, -0.2038, -0.3778), (-0.04376, -0.155, -0.1927), (-0.04386, -0.02169, -0.04839), (-0.04343, 0.1818, -0.006678), (-0.03941, 1.276, -0.499), (-0.04894, 1.662, -0.691), (0.4162, 1.056, -0.8298), (0.4232, 1.166, -1.078), (0.3778, 0.6909, -0.2754), (0.4985, 0.4114, -0.974), (0.4223, 0.03914, -0.7496), (0.3458, -0.1024, -0.5954), (0.2833, -0.1581, -0.4512), (0.2452, -0.1184, -0.2147), (0.2378, 0.00969, -0.09847), (0.2568, 0.2036, -0.01386), (0.39, 0.8595, -0.5033), (0.4061, 0.9729, -0.6788), (0.5186, 0.5714, -1.049), (-0.04087, 0.7606, -0.2279), (0.467, 0.9843, -1.078), (0.3268, 0.4795, -0.1315), (-0.04815, 0.4133, -0.09576), (0.4759, 0.488, -0.6719), (0.4521, 0.6009, -0.5893), (0.462, 0.5699, -0.6233), (0.382, 0.5244, -0.2947), (0.4638, 0.3282, -0.689), (0.4311, 0.118, -0.6665), (0.3685, -0.04111, -0.5726), (0.3124, -0.0984, -0.4054), (0.2878, -0.0611, -0.2411), (0.2787, 0.03091, -0.1349), (0.2932, 0.1707, -0.1077), (0.4244, 0.6056, -0.4529), (0.4391, 0.604, -0.5225), (0.4742, 0.4174, -0.6855), (0.4726, 0.5217, -0.6551), (0.3189, 0.3766, -0.1419), (-0.039, 0.1907, -0.9249), (0.4786, 0.2324, -0.8616), (0.4475, 0.2231, -0.6777), (0.1051, 0.488, -0.6719), (0.1051, 0.5972, -0.5875), (0.1051, 0.566, -0.6207), (0.1051, 0.5244, -0.2947), (0.1051, 0.3282, -0.689), (0.1051, 0.118, -0.6665), (0.1051, -0.04111, -0.5726), (0.1051, -0.0984, -0.4054), (0.1051, -0.0611, -0.2411), (0.1051, 0.03091, -0.1349), (0.1051, 0.1707, -0.1077), (0.1051, 0.6054, -0.4529), (0.1051, 0.604, -0.5225), (0.1051, 0.4174, -0.6855), (0.1051, 0.5216, -0.6551), (0.1051, 0.3766, -0.1419), (0.1051, 0.2231, -0.6777), (0.1051, 0.4363, -0.6137), (0.1051, 0.5127, -0.5546), (0.1051, 0.4908, -0.5778), (0.1051, 0.4618, -0.3498), (0.1051, 0.3245, -0.6256), (0.1051, 0.1775, -0.6099), (0.1051, 0.06616, -0.5442), (0.1051, 0.02609, -0.4272), (0.1051, 0.05217, -0.3123), (0.1051, 0.1165, -0.238), (0.1051, 0.2143, -0.219), (0.1051, 0.5184, -0.4605), (0.1051, 0.5174, -0.5092), (0.1051, 0.3869, -0.6232), (0.1051, 0.4598, -0.6019), (0.1051, 0.3584, -0.2429), (0.1051, 0.251, -0.6178), (0.2493, 0.7155, -0.2555), (-0.02867, 1.458, -0.7298), (0.3257, 1.198, -0.7403), (0.3215, 1.303, -0.9062), (-0.02774, 1.57, -0.9123), (0.1549, 0.1962, -0.01142), (0.3035, 1.06, -0.538), (0.1424, -0.1309, -0.2103), (0.1391, -0.0009601, -0.08381), (0.2249, -0.1251, -0.5853), (0.1725, -0.1736, -0.4263), (0.3383, 0.413, -1.078), (0.2725, 0.01641, -0.7525), (-0.02762, 1.624, -1.078), (0.2913, 1.385, -1.078), (0.2108, 0.479, -0.111), (0.3186, 0.2182, -0.882), (-0.3614, 1.628, -0.9832), (-0.3716, 1.618, -1.062), (-0.3425, 1.223, -0.5581), (-0.3709, 1.488, -0.7295), (-0.3048, 0.8326, -0.3271), (-0.1474, 0.5948, -0.1928), (-0.04894, 0.3568, -0.9774), (-0.04894, -0.01152, -0.7158), (-0.04894, -0.1304, -0.5554), (-0.04894, -0.1592, -0.3882), (-0.04894, -0.118, -0.2332), (-0.04894, -0.005799, -0.1114), (-0.04894, 0.1655, -0.07708), (-0.04894, 0.3331, -0.1875), (-0.04894, 0.1726, -0.8504), (-0.3614, 1.542, -1.078), (-0.3425, 1.137, -1.078), (-0.3709, 1.402, -1.078), (-0.3019, 0.8266, -1.078), (-0.1474, 0.5938, -1.078), (-0.03195, 1.566, -1.078), (0.4356, 0.8484, -1.078), (-0.02295, 0.493, -1.078), (0.373, 1.111, -1.078), (0.3517, 0.7389, -1.078), (0.4106, 0.983, -1.078), (0.3002, 0.493, -1.078), (-0.01366, 1.531, -1.078), (0.2599, 1.327, -1.078), (-0.3087, 1.527, -1.078), (-0.2999, 1.462, -1.078), (-0.2837, 1.114, -1.078), (-0.3081, 1.341, -1.078), (-0.2489, 0.8477, -1.078), (-0.1164, 0.6481, -1.078), (0.451, 0.6442, -1.078), (0.2861, 0.8505, -1.078), (-0.1498, 0.8143, -1.078), (-0.1955, 0.9428, -1.078), (-0.1721, 1.129, -1.078), (-0.2026, 1.081, -1.078), (-0.127, 1.179, -1.078), (-0.08914, 1.217, -1.078), (0.2192, 1.21, -1.078), (0.09562, 1.259, -1.078), (0.1804, 0.7584, -1.078), (0.3234, 1.017, -1.078), (0.3113, 1.09, -1.078), (-0.01134, 0.7451, -1.078), (0.3199, 0.9405, -1.078), (-0.01736, 1.25, -1.078), (0.2136, 0.9066, -1.186), (-0.08768, 0.8815, -1.186), (-0.1193, 0.9703, -1.186), (-0.1031, 1.099, -1.186), (-0.1242, 1.066, -1.186), (-0.07196, 1.134, -1.186), (-0.04576, 1.16, -1.186), (0.1674, 1.155, -1.186), (0.08197, 1.189, -1.186), (0.1406, 0.8429, -1.186), (0.2394, 1.022, -1.186), (0.2311, 1.072, -1.186), (0.008021, 0.8337, -1.186), (0.237, 0.9688, -1.186), (0.003865, 1.183, -1.186), (-0.01736, 1.25, -1.186), (0.3199, 0.9405, -1.186), (-0.01134, 0.7451, -1.186), (0.3113, 1.09, -1.186), (0.3234, 1.017, -1.186), (0.1804, 0.7584, -1.186), (0.09562, 1.259, -1.186), (0.2192, 1.21, -1.186), (-0.08914, 1.217, -1.186), (-0.127, 1.179, -1.186), (-0.2026, 1.081, -1.186), (-0.1721, 1.129, -1.186), (-0.1955, 0.9428, -1.186), (-0.1498, 0.8143, -1.186), (0.2861, 0.8505, -1.186)], [], [(21, 23, 3, 6), (5, 1, 25, 26), (2, 4, 7, 0), (1, 5, 6, 3), (4, 2, 9, 10), (8, 0, 24, 28), (23, 21, 38, 39), (1, 25, 32, 16), (22, 13, 31, 35), (9, 15, 17, 23), (14, 10, 21, 18), (15, 13, 22, 17), (12, 14, 18, 19), (0, 7, 27, 24), (32, 34, 26, 25), (24, 27, 29, 28), (31, 28, 32, 35), (29, 30, 33, 34), (28, 29, 34, 32), (12, 19, 33, 30), (13, 8, 28, 31), (16, 22, 35, 32), (20, 5, 26, 34), (11, 29, 30, 12), (19, 33, 34, 20), (7, 27, 29, 11), (0, 13, 8), (31, 24, 28), (31, 13, 0, 24), (20, 5, 19), (26, 34, 33), (26, 33, 19, 5), (35, 32, 25), (22, 1, 16), (25, 1, 22, 35), (27, 30, 29), (7, 11, 12), (27, 7, 12, 30), (11, 10, 14, 12), (7, 4, 10, 11), (8, 13, 15, 9), (0, 8, 9, 2), (16, 1, 3, 23), (22, 16, 23, 17), (20, 19, 18, 21), (5, 20, 21, 6), (37, 36, 40, 41), (9, 23, 39, 36), (10, 9, 36, 37), (21, 10, 37, 38), (41, 40, 43, 42), (39, 38, 42, 43), (36, 39, 43, 40), (38, 37, 41, 42), (48, 49, 53, 44), (44, 53, 52, 45), (47, 50, 49, 48), (46, 51, 50, 47), (45, 52, 51, 46), (49, 54, 58, 53), (53, 58, 57, 52), (52, 57, 56, 51), (56, 61, 60, 55), (57, 62, 61, 56), (54, 59, 63, 58), (58, 63, 62, 57), (55, 60, 59, 54), (62, 67, 66, 61), (59, 64, 68, 63), (63, 68, 67, 62), (60, 65, 64, 59), (61, 66, 65, 60), (64, 69, 73, 68), (68, 73, 72, 67), (65, 70, 69, 64), (66, 71, 70, 65), (67, 72, 71, 66), (51, 56, 55, 50), (50, 55, 54, 49), (78, 79, 83, 74), (74, 83, 82, 75), (77, 80, 79, 78), (76, 81, 80, 77), (75, 82, 81, 76), (79, 84, 88, 83), (83, 88, 87, 82), (82, 87, 86, 81), (86, 91, 90, 85), (87, 92, 91, 86), (84, 89, 93, 88), (88, 93, 92, 87), (85, 90, 89, 84), (92, 97, 96, 91), (89, 94, 98, 93), (93, 98, 97, 92), (90, 95, 94, 89), (91, 96, 95, 90), (94, 99, 103, 98), (98, 103, 102, 97), (95, 100, 99, 94), (96, 101, 100, 95), (97, 102, 101, 96), (81, 86, 85, 80), (80, 85, 84, 79), (105, 104, 106, 107), (107, 106, 110, 111), (104, 105, 109, 108), (113, 112, 114, 115), (115, 114, 118, 119), (112, 113, 117, 116), (121, 120, 122, 123), (123, 122, 126, 127), (120, 121, 125, 124), (129, 128, 130, 131), (131, 130, 134, 135), (128, 129, 133, 132), (137, 136, 138, 139), (139, 138, 142, 143), (136, 137, 141, 140), (145, 144, 146, 147), (147, 146, 150, 151), (144, 145, 149, 148), (237, 236, 175, 164), (249, 239, 173, 179), (242, 241, 171, 172), (244, 243, 169, 170), (250, 245, 167, 198), (248, 237, 164, 165), (236, 240, 174, 175), (239, 242, 172, 173), (241, 244, 170, 171), (243, 246, 168, 169), (234, 249, 179, 166), (240, 234, 166, 174), (172, 171, 189, 190), (174, 166, 184, 192), (178, 165, 183, 195), (173, 172, 190, 191), (179, 173, 191, 196), (176, 154, 181, 194), (198, 167, 185, 199), (176, 194, 185, 167), (175, 174, 192, 193), (169, 168, 186, 187), (166, 179, 196, 184), (164, 175, 193, 182), (170, 169, 187, 188), (154, 178, 195, 181), (171, 170, 188, 189), (165, 164, 182, 183), (246, 250, 198, 168), (168, 198, 199, 186), (181, 195, 214, 200), (191, 190, 209, 210), (183, 182, 201, 202), (192, 184, 203, 211), (196, 191, 210, 215), (199, 185, 204, 216), (184, 196, 215, 203), (193, 192, 211, 212), (187, 186, 205, 206), (186, 199, 216, 205), (182, 193, 212, 201), (188, 187, 206, 207), (195, 183, 202, 214), (189, 188, 207, 208), (185, 194, 213, 204), (190, 189, 208, 209), (194, 181, 200, 213), (200, 214, 231, 217), (221, 230, 217, 231, 219, 218, 229, 228, 220, 232, 227, 226, 225, 224, 223, 222, 233), (210, 209, 226, 227), (202, 201, 218, 219), (211, 203, 220, 228), (215, 210, 227, 232), (216, 204, 221, 233), (203, 215, 232, 220), (212, 211, 228, 229), (206, 205, 222, 223), (205, 216, 233, 222), (201, 212, 229, 218), (207, 206, 223, 224), (214, 202, 219, 231), (208, 207, 224, 225), (204, 213, 230, 221), (209, 208, 225, 226), (213, 200, 217, 230), (152, 163, 235, 238), (238, 235, 236, 237), (180, 161, 239, 249), (160, 159, 241, 242), (158, 157, 243, 244), (197, 155, 245, 250), (153, 152, 238, 247), (247, 238, 237, 248), (161, 160, 242, 239), (159, 158, 244, 241), (177, 180, 249, 234), (156, 197, 250, 246), (163, 152, 251, 254), (152, 153, 252, 251), (180, 177, 255, 256), (177, 162, 253, 255), (162, 163, 254, 253), (160, 161, 263, 262), (161, 180, 264, 263), (155, 197, 265, 257), (180, 155, 257, 264), (156, 157, 259, 258), (157, 158, 260, 259), (158, 159, 261, 260), (159, 160, 262, 261), (197, 156, 258, 265), (265, 258, 259, 260, 261, 262, 263, 264, 257), (256, 270, 155, 180), (270, 256, 255, 269), (269, 255, 253, 267), (254, 268, 267, 253), (251, 266, 268, 254), (252, 266, 251), (178, 154, 272, 276), (155, 270, 285, 273), (266, 252, 280, 281), (293, 301, 317, 325), (273, 285, 288, 299), (153, 247, 278, 271), (267, 268, 283, 282), (248, 165, 274, 279), (247, 248, 279, 278), (268, 266, 281, 283), (165, 178, 276, 274), (252, 153, 271, 280), (269, 267, 282, 284), (245, 155, 273, 277), (270, 269, 284, 285), (176, 286, 272, 154), (277, 273, 299, 296), (271, 278, 295, 301), (285, 284, 289, 288), (276, 272, 300, 297), (284, 282, 291, 289), (272, 286, 287, 300), (274, 276, 297, 298), (283, 281, 292, 290), (286, 277, 296, 287), (279, 274, 298, 294), (282, 283, 290, 291), (280, 271, 301, 293), (245, 277, 286, 176, 167), (163, 162, 235), (235, 162, 240, 236), (162, 177, 234, 240), (281, 280, 293, 292), (278, 279, 294, 295), (157, 156, 246, 243), (292, 293, 325, 326), (295, 294, 324, 323), (299, 288, 330, 319), (301, 295, 323, 317), (288, 289, 329, 330), (297, 300, 318, 321), (289, 291, 327, 329), (296, 299, 319, 322), (298, 297, 321, 320), (290, 292, 326, 328), (300, 287, 331, 318), (294, 298, 320, 324), (291, 290, 328, 327), (287, 296, 322, 331), (322, 319, 314, 311), (329, 327, 306, 304), (321, 318, 315, 312), (330, 329, 304, 303), (317, 323, 310, 316), (319, 330, 303, 314), (323, 324, 309, 310), (326, 325, 308, 307), (325, 317, 316, 308), (331, 322, 311, 302), (327, 328, 305, 306), (324, 320, 313, 309), (318, 331, 302, 315), (328, 326, 307, 305), (320, 321, 312, 313), (309, 313, 312, 315, 302, 311, 314, 303, 304, 306, 305, 307, 308, 316, 310)])
me_cube_003.polygons.foreach_set('use_smooth', [0, 0, 0, 0, 0, 0, 0, 0, 0, 0, 0, 0, 0, 0, 0, 0, 0, 0, 0, 0, 0, 0, 0, 0, 0, 0, 0, 0, 0, 0, 0, 0, 0, 0, 0, 0, 0, 0, 0, 0, 0, 0, 0, 0, 0, 0, 0, 0, 0, 0, 0, 0, 0, 0, 0, 0, 0, 0, 0, 0, 0, 0, 0, 0, 0, 0, 0, 0, 0, 0, 0, 0, 0, 0, 0, 0, 0, 0, 0, 0, 0, 0, 0, 0, 0, 0, 0, 0, 0, 0, 0, 0, 0, 0, 0, 0, 0, 0, 0, 0, 0, 0, 0, 0, 0, 0, 0, 0, 0, 0, 0, 0, 0, 0, 0, 0, 0, 0, 0, 0, 0, 0, 1, 1, 1, 1, 1, 1, 1, 1, 1, 1, 1, 1, 1, 1, 1, 1, 1, 1, 1, 1, 1, 1, 1, 1, 1, 1, 1, 1, 1, 1, 1, 1, 1, 1, 1, 1, 1, 1, 1, 1, 1, 1, 1, 1, 1, 1, 1, 1, 1, 1, 1, 1, 1, 1, 1, 1, 1, 1, 1, 1, 1, 1, 1, 1, 1, 1, 1, 1, 1, 1, 1, 1, 1, 1, 1, 1, 1, 1, 1, 1, 1, 1, 1, 1, 1, 1, 1, 1, 1, 1, 1, 1, 1, 1, 1, 1, 1, 1, 1, 1, 1, 1, 1, 1, 1, 1, 1, 1, 1, 1, 1, 1, 1, 1, 1, 1, 1, 1, 1, 1, 1, 1, 1, 1, 1, 1, 1, 1, 1, 1, 1, 1, 1, 1, 1, 1, 1, 1, 1, 1, 1, 1, 1, 1, 1, 1, 1, 1, 1, 1, 1, 1, 1, 1, 1, 1, 1, 1, 1, 1, 1, 1, 1])
me_cube_003.polygons.foreach_set('material_index', [0, 0, 0, 0, 0, 0, 0, 0, 0, 0, 0, 0, 0, 0, 0, 0, 0, 0, 0, 0, 0, 0, 0, 0, 0, 0, 0, 0, 0, 0, 0, 0, 0, 0, 0, 0, 0, 0, 0, 0, 0, 0, 0, 0, 0, 0, 0, 0, 0, 0, 0, 0, 0, 0, 0, 0, 0, 0, 0, 0, 0, 0, 0, 0, 0, 0, 0, 0, 0, 0, 0, 0, 0, 0, 0, 0, 0, 0, 0, 0, 0, 0, 0, 0, 0, 0, 0, 0, 0, 0, 0, 0, 0, 0, 0, 0, 0, 0, 0, 0, 0, 0, 0, 0, 0, 0, 0, 0, 0, 0, 0, 0, 0, 0, 0, 0, 0, 0, 0, 0, 0, 0, 1, 1, 1, 1, 1, 1, 1, 1, 1, 1, 1, 1, 1, 1, 1, 1, 1, 1, 1, 1, 1, 1, 1, 1, 1, 1, 1, 1, 1, 1, 1, 1, 1, 1, 1, 1, 1, 1, 1, 1, 1, 1, 1, 1, 1, 1, 1, 1, 1, 1, 1, 1, 1, 1, 1, 1, 1, 1, 1, 1, 1, 1, 1, 1, 1, 1, 1, 1, 1, 1, 1, 1, 1, 1, 1, 1, 1, 1, 1, 1, 1, 1, 1, 1, 1, 1, 1, 1, 1, 1, 1, 1, 1, 1, 1, 1, 1, 1, 1, 1, 1, 1, 1, 1, 1, 1, 1, 1, 1, 1, 1, 1, 1, 1, 1, 1, 1, 1, 1, 1, 1, 1, 1, 1, 1, 1, 1, 1, 1, 1, 1, 1, 1, 1, 1, 1, 1, 1, 1, 1, 1, 1, 1, 1, 1, 1, 1, 1, 1, 1, 1, 1, 1, 1, 1, 1, 1, 1, 1, 1, 1, 1, 1])
_k = {(1, 16): 1.0, (3, 23): 1.0, (1, 3): 1.0, (0, 2): 1.0, (2, 4): 1.0, (3, 6): 1.0, (0, 7): 1.0, (1, 5): 1.0, (9, 15): 1.0, (12, 14): 1.0, (13, 15): 1.0, (11, 12): 1.0, (22, 35): 1.0, (9, 10): 1.0, (10, 14): 1.0, (8, 13): 1.0, (4, 10): 1.0, (2, 9): 1.0, (7, 11): 1.0, (0, 8): 1.0, (6, 21): 1.0, (5, 6): 1.0, (5, 20): 1.0, (4, 7): 1.0, (13, 31): 1.0, (14, 18): 1.0, (12, 19): 1.0, (15, 17): 1.0, (17, 22): 1.0, (18, 19): 1.0, (19, 20): 1.0, (17, 23): 1.0, (18, 21): 1.0, (21, 23): 1.0, (16, 22): 1.0, (0, 24): 1.0, (7, 27): 1.0, (13, 22): 1.0, (9, 23): 1.0, (10, 21): 1.0, (25, 32): 1.0, (24, 27): 1.0, (25, 26): 1.0, (29, 30): 1.0, (28, 29): 1.0, (28, 31): 1.0, (27, 29): 1.0, (24, 28): 1.0, (26, 34): 1.0, (28, 32): 1.0, (30, 33): 1.0, (33, 34): 1.0, (32, 35): 1.0, (32, 34): 1.0, (29, 34): 1.0, (31, 35): 1.0, (16, 32): 1.0, (1, 25): 1.0, (8, 28): 1.0, (5, 26): 1.0, (19, 33): 1.0, (12, 30): 1.0, (20, 34): 1.0, (11, 29): 1.0, (0, 13): 1.0, (24, 31): 1.0, (5, 19): 1.0, (26, 33): 1.0, (25, 35): 1.0, (1, 22): 1.0, (27, 30): 1.0, (7, 12): 1.0, (10, 11): 1.0, (8, 9): 1.0, (16, 23): 1.0, (20, 21): 1.0, (36, 37): 1.0, (38, 39): 1.0, (36, 39): 1.0, (37, 38): 1.0, (21, 38): 1.0, (23, 39): 1.0, (9, 36): 1.0, (10, 37): 1.0, (40, 41): 1.0, (42, 43): 1.0, (40, 43): 1.0, (41, 42): 1.0, (36, 40): 1.0, (37, 41): 1.0, (38, 42): 1.0, (39, 43): 1.0, (44, 45): 1.0, (45, 46): 1.0, (46, 47): 1.0, (47, 48): 1.0, (44, 48): 1.0, (74, 75): 1.0, (75, 76): 1.0, (76, 77): 1.0, (77, 78): 1.0, (74, 78): 1.0, (104, 105): 1.0, (106, 107): 1.0, (104, 106): 1.0, (105, 107): 1.0, (108, 109): 1.0, (110, 111): 1.0, (106, 110): 1.0, (107, 111): 1.0, (105, 109): 1.0, (104, 108): 1.0, (112, 113): 1.0, (114, 115): 1.0, (112, 114): 1.0, (113, 115): 1.0, (116, 117): 1.0, (118, 119): 1.0, (114, 118): 1.0, (115, 119): 1.0, (113, 117): 1.0, (112, 116): 1.0, (120, 121): 1.0, (122, 123): 1.0, (120, 122): 1.0, (121, 123): 1.0, (124, 125): 1.0, (126, 127): 1.0, (122, 126): 1.0, (123, 127): 1.0, (121, 125): 1.0, (120, 124): 1.0, (128, 129): 1.0, (130, 131): 1.0, (128, 130): 1.0, (129, 131): 1.0, (132, 133): 1.0, (134, 135): 1.0, (130, 134): 1.0, (131, 135): 1.0, (129, 133): 1.0, (128, 132): 1.0, (136, 137): 1.0, (138, 139): 1.0, (136, 138): 1.0, (137, 139): 1.0, (140, 141): 1.0, (142, 143): 1.0, (138, 142): 1.0, (139, 143): 1.0, (137, 141): 1.0, (136, 140): 1.0, (144, 145): 1.0, (146, 147): 1.0, (144, 146): 1.0, (145, 147): 1.0, (148, 149): 1.0, (150, 151): 1.0, (146, 150): 1.0, (147, 151): 1.0, (145, 149): 1.0, (144, 148): 1.0, (152, 153): 1.0, (154, 176): 1.0, (155, 197): 1.0, (156, 157): 1.0, (157, 158): 1.0, (158, 159): 1.0, (159, 160): 1.0, (160, 161): 1.0, (161, 180): 1.0, (162, 163): 1.0, (152, 163): 1.0, (164, 165): 1.0, (162, 177): 1.0, (167, 198): 1.0, (168, 169): 1.0, (169, 170): 1.0, (170, 171): 1.0, (171, 172): 1.0, (172, 173): 1.0, (173, 179): 1.0, (174, 175): 1.0, (164, 175): 1.0, (165, 248): 1.0, (165, 178): 1.0, (167, 176): 1.0, (154, 178): 1.0, (166, 174): 1.0, (166, 179): 1.0, (177, 180): 1.0, (181, 194): 1.0, (182, 183): 1.0, (185, 199): 1.0, (186, 187): 1.0, (187, 188): 1.0, (188, 189): 1.0, (189, 190): 1.0, (190, 191): 1.0, (191, 196): 1.0, (192, 193): 1.0, (182, 193): 1.0, (183, 195): 1.0, (185, 194): 1.0, (181, 195): 1.0, (184, 192): 1.0, (184, 196): 1.0, (156, 197): 1.0, (168, 198): 1.0, (186, 199): 1.0, (200, 213): 1.0, (201, 202): 1.0, (204, 216): 1.0, (205, 206): 1.0, (206, 207): 1.0, (207, 208): 1.0, (208, 209): 1.0, (209, 210): 1.0, (210, 215): 1.0, (211, 212): 1.0, (201, 212): 1.0, (202, 214): 1.0, (204, 213): 1.0, (200, 214): 1.0, (203, 211): 1.0, (203, 215): 1.0, (205, 216): 1.0, (153, 247): 1.0, (247, 248): 1.0, (235, 238): 1.0, (238, 247): 1.0, (251, 252): 1.0, (253, 254): 1.0, (251, 254): 1.0, (253, 255): 1.0, (255, 256): 1.0, (180, 256): 1.0, (267, 268): 1.0, (266, 268): 1.0, (267, 269): 1.0, (269, 270): 1.0, (155, 270): 1.0, (252, 266): 1.0, (312, 313): 1.0, (274, 279): 1.0, (274, 276): 1.0, (272, 276): 1.0, (271, 278): 1.0, (278, 279): 1.0, (282, 283): 1.0, (281, 283): 1.0, (282, 284): 1.0, (284, 285): 1.0, (273, 285): 1.0, (280, 281): 1.0, (296, 299): 1.0, (287, 300): 1.0, (287, 296): 1.0, (292, 293): 1.0, (288, 299): 1.0, (288, 289): 1.0, (289, 291): 1.0, (290, 292): 1.0, (290, 291): 1.0, (293, 301): 1.0, (294, 295): 1.0, (295, 301): 1.0, (297, 300): 1.0, (297, 298): 1.0, (294, 298): 1.0, (162, 235): 1.0, (309, 313): 1.0, (320, 324): 1.0, (320, 321): 1.0, (318, 321): 1.0, (317, 323): 1.0, (323, 324): 1.0, (317, 325): 1.0, (327, 328): 1.0, (326, 328): 1.0, (327, 329): 1.0, (329, 330): 1.0, (319, 330): 1.0, (325, 326): 1.0, (322, 331): 1.0, (318, 331): 1.0, (319, 322): 1.0, (312, 315): 1.0, (310, 316): 1.0, (309, 310): 1.0, (305, 306): 1.0, (305, 307): 1.0, (304, 306): 1.0, (303, 304): 1.0, (303, 314): 1.0, (307, 308): 1.0, (316, 317): 0.99216}
me_cube_003.attributes.new('crease_edge', 'FLOAT', 'EDGE').data.foreach_set('value', [_k.get((min(e.vertices), max(e.vertices)), 0.0) for e in me_cube_003.edges])
me_cube_003.materials.append(mat_motor_body)
me_cube_003.materials.append(mat_orange_metal)
me_cube_003.use_remesh_preserve_volume = False
me_cube_003.use_remesh_preserve_attributes = False
me_cube_003.use_mirror_vertex_groups = False
me_cube_003.update()
arm_arm2 = bpy.data.armatures.new('arm2')  # bones are not reproduced

# ---- objects
ob_armature = bpy.data.objects.new('armature', arm_arm2)
ob_base = bpy.data.objects.new('base', me_cylinder)
ob_arm1 = bpy.data.objects.new('arm1', me_cylinder_005)
ob_arm2 = bpy.data.objects.new('arm2', me_cube_005)
ob_arm3 = bpy.data.objects.new('arm3', me_cylinder_001)
ob_hand = bpy.data.objects.new('hand', me_circle)
ob_pincer1 = bpy.data.objects.new('pincer1', me_cube)
ob_pincer2 = bpy.data.objects.new('pincer2', me_cube_002)
ob_turret = bpy.data.objects.new('turret', me_cube_003)

# ---- transforms, parenting, visibility, modifiers, constraints
ob_armature.location = (0.0, 0.0, 0.0)
ob_armature.display_type = 'WIRE'
ob_armature.show_in_front = True
ob_armature.lineart.crease_threshold = 0.0
ob_base.parent = ob_armature
ob_base.matrix_parent_inverse = Matrix(((0.5, 0.866, 0.0, -0.8083), (-6.538e-08, 3.775e-08, 1.0, 1.081), (0.866, -0.5, 5.96e-08, 0.5048), (0.0, 0.0, 0.0, 1.0)))
ob_base.location = (0.0, 0.0, 0.0)
ob_base.lineart.crease_threshold = 0.0
_m = ob_base.modifiers.new('Subsurf', 'SUBSURF')
_m.uv_smooth = 'PRESERVE_CORNERS'
_m.levels = 3
_m.render_levels = 3
_m.show_only_control_edges = False
ob_arm1.parent = ob_armature
ob_arm1.matrix_parent_inverse = Matrix(((1.0, 6.667e-05, -4.843e-08, 0.033), (-2.826e-08, 0.001163, 1.0, -1.646), (6.659e-05, -1.0, 0.001163, 0.1826), (0.0, 0.0, 0.0, 1.0)))
ob_arm1.location = (0.0, 0.0, 0.0)
ob_arm1.lineart.crease_threshold = 0.0
_m = ob_arm1.modifiers.new('Subsurf', 'SUBSURF')
_m.uv_smooth = 'PRESERVE_CORNERS'
_m.levels = 3
_m.render_levels = 3
_m.show_only_control_edges = False
ob_arm2.parent = ob_armature
ob_arm2.matrix_parent_inverse = Matrix(((-1.0, 1.071e-07, -1.304e-07, -0.03301), (-1.8e-07, -1.0, -0.007863, -1.446), (-1.308e-07, -0.007863, 1.0, -1.644), (0.0, 0.0, 0.0, 1.0)))
ob_arm2.location = (0.003954, -0.001228, -0.01121)
ob_arm2.lineart.crease_threshold = 0.0
_m = ob_arm2.modifiers.new('Subsurf', 'SUBSURF')
_m.uv_smooth = 'PRESERVE_CORNERS'
_m.levels = 3
_m.render_levels = 3
_m.show_only_control_edges = False
ob_arm3.parent = ob_armature
ob_arm3.matrix_parent_inverse = Matrix(((-1.0, -0.003691, -1.585e-08, 0.07771), (0.003691, -1.0, 0.0004964, -2.082), (-1.825e-06, 0.0004963, 1.0, -1.636), (0.0, 0.0, 0.0, 1.0)))
ob_arm3.location = (0.0, 0.0, 0.0)
ob_arm3.lineart.crease_threshold = 0.0
_m = ob_arm3.modifiers.new('Subsurf', 'SUBSURF')
_m.uv_smooth = 'PRESERVE_CORNERS'
_m.levels = 3
_m.render_levels = 3
_m.show_only_control_edges = False
ob_hand.parent = ob_armature
ob_hand.matrix_parent_inverse = Matrix(((-1.0, -1.863e-08, 2.3e-13, 0.0854), (-5.633e-08, -1.0, 1.392e-07, -2.306), (1.763e-08, 0.0, 1.0, -1.637), (0.0, 0.0, 0.0, 1.0)))
ob_hand.location = (0.0, 0.0, 0.0)
ob_hand.lineart.crease_threshold = 0.0
_m = ob_hand.modifiers.new('Subsurf', 'SUBSURF')
_m.uv_smooth = 'PRESERVE_CORNERS'
_m.levels = 3
_m.render_levels = 3
_m.show_only_control_edges = False
ob_pincer1.parent = ob_armature
ob_pincer1.matrix_parent_inverse = Matrix(((-0.9199, -0.3851, -0.07413, -0.688), (0.3867, -0.9222, -0.007994, -2.444), (-0.06528, -0.03602, 0.9972, -1.709), (0.0, 0.0, 0.0, 1.0)))
ob_pincer1.location = (-0.01027, 0.0186, -0.0001628)
ob_pincer1.lineart.crease_threshold = 0.0
ob_pincer2.parent = ob_armature
ob_pincer2.matrix_parent_inverse = Matrix(((-0.883, 0.4684, 0.03158, 1.104), (-0.4689, -0.8832, -0.01257, -2.293), (0.022, -0.02591, 0.9994, -1.697), (0.0, 0.0, 0.0, 1.0)))
ob_pincer2.location = (0.0, 0.0, 0.0)
ob_pincer2.rotation_euler = (-0.0003343, 0.0001827, -0.01221)
ob_pincer2.lineart.crease_threshold = 0.0
ob_turret.parent = ob_armature
ob_turret.matrix_parent_inverse = Matrix(((-0.9966, -0.08207, 0.0, 0.04329), (3.563e-08, -4.327e-07, 1.0, 0.5025), (-0.08207, 0.9966, 4.341e-07, -0.9502), (0.0, 0.0, 0.0, 1.0)))
ob_turret.location = (0.0, 0.0, 0.0)
ob_turret.lineart.crease_threshold = 0.0
_m = ob_turret.modifiers.new('Subsurf', 'SUBSURF')
_m.uv_smooth = 'PRESERVE_CORNERS'
_m.levels = 3
_m.render_levels = 3
_m.show_only_control_edges = False

# ---- collection membership
col_collection_1.objects.link(ob_armature)
col_collection_1.objects.link(ob_base)
col_collection_1.objects.link(ob_arm1)
col_collection_1.objects.link(ob_arm2)
col_collection_1.objects.link(ob_arm3)
col_collection_1.objects.link(ob_hand)
col_collection_1.objects.link(ob_pincer1)
col_collection_1.objects.link(ob_pincer2)
col_collection_1.objects.link(ob_turret)

# ---- scene / render settings (as saved in the file)
scene.frame_start = 204; scene.frame_end = 400; scene.frame_set(204)
scene.render.engine = 'CYCLES'
scene.render.image_settings.color_mode = 'RGB'
scene.render.image_settings.compression = 90
scene.render.resolution_x = 1280
scene.render.resolution_y = 720
scene.render.dither_intensity = 0.0
scene.render.bake_margin = 2
scene.render.bake_bias = 0.0
scene.cycles.use_denoising = False
scene.cycles.samples = 300
scene.cycles.sampling_pattern = 'TABULATED_SOBOL'
scene.cycles.light_sampling_threshold = 0.0
scene.cycles.use_adaptive_sampling = False
scene.cycles.use_light_tree = False
scene.cycles.blur_glossy = 2.24
scene.cycles.max_bounces = 5
scene.cycles.diffuse_bounces = 5
scene.cycles.glossy_bounces = 5
scene.cycles.transmission_bounces = 5
scene.cycles.volume_bounces = 1
scene.cycles.transparent_max_bounces = 1
scene.cycles.pixel_filter_type = 'GAUSSIAN'
scene.cycles.sample_clamp_indirect = 0.0
scene.view_settings.view_transform = 'Standard'
bpy.context.view_layer.update()

# ---- added for rendering (the .blend has no active camera and no usable light): camera, sun
cam_auto = bpy.data.cameras.new('AutoCamera')
cam_auto.lens = 50.0
cam_auto.sensor_width = 36.0
cam_auto.clip_end = 1000.0
ob_auto_camera = bpy.data.objects.new('AutoCamera', cam_auto)
scene.collection.objects.link(ob_auto_camera)
ob_auto_camera.location = (5.73534, -8.26512, 6.6098)
ob_auto_camera.rotation_euler = (1.09748, -7.21219e-08, 0.694738)
scene.camera = ob_auto_camera
light_auto_sun = bpy.data.lights.new('AutoSun', 'SUN')
light_auto_sun.energy = 3.0
light_auto_sun.angle = 0.0523599
ob_auto_sun = bpy.data.objects.new('AutoSun', light_auto_sun)
scene.collection.objects.link(ob_auto_sun)
ob_auto_sun.rotation_euler = (0.872665, 0.174533, 0.523599)
bpy.context.view_layer.update()
